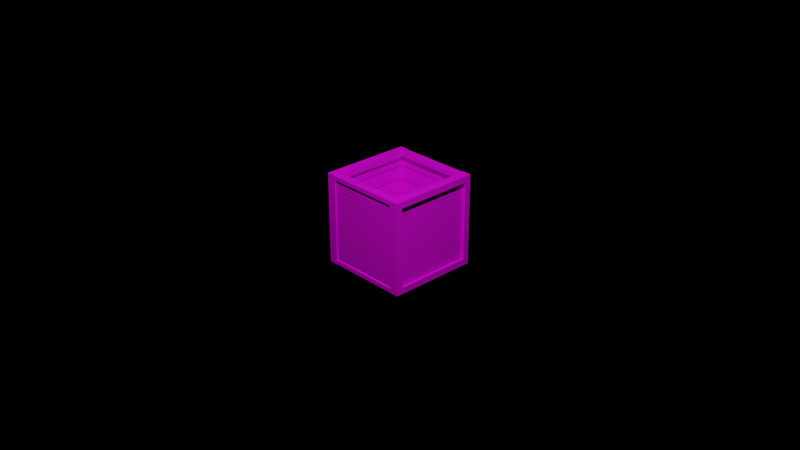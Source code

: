 # Source: Crate.blend  (saved by Blender 2.90.8; exported with 4.5.12 LTS)
import bpy
from mathutils import Matrix  # noqa: F401  (used for matrix-valued properties, if any)

bpy.ops.wm.read_factory_settings(use_empty=True)
scene = bpy.context.scene
scene.name = 'Scene'

# ---- collections
col_collection = bpy.data.collections.new('Collection'); scene.collection.children.link(col_collection)

# ---- images (referenced by path relative to the original .blend; pixels are not part of the script)
import os
ASSET_DIR = os.environ.get("B2B_ASSET_DIR", "")  # directory of the original .blend (textures are referenced by path, not embedded)
HERE = os.path.dirname(os.path.abspath(__file__))  # packed textures are extracted next to this script under _unpacked/

def load_image(name, relpath, width, height, colorspace="sRGB"):
    """Load a texture the original file referenced (path relative to the .blend, or extracted next to this script)."""
    p = next((c for c in (os.path.join(HERE, relpath), os.path.join(ASSET_DIR, relpath)) if relpath and os.path.exists(c)), "")
    if p:
        img = bpy.data.images.load(p, check_existing=True)
        img.name = name
    else:  # same state as the original file: an image datablock whose file is absent (Cycles renders it pink)
        img = bpy.data.images.new(name, width, height)
        img.source = "FILE"
        img.filepath = "//" + (relpath or name)
    img.colorspace_settings.name = colorspace
    return img
img_roughwoodboard_png = load_image('RoughWoodBoard.png', 'RoughWoodBoard.png', 1024, 1024, 'sRGB')

# ---- materials (node trees are filled in below, after node groups)
mat_woodenboards = bpy.data.materials.new('WoodenBoards')
mat_woodenboards.use_transparent_shadow = False

# ---- material node trees
mat_woodenboards.use_nodes = True; mat_woodenboards.node_tree.nodes.clear()
_N = mat_woodenboards.node_tree.nodes; _L = mat_woodenboards.node_tree.links
n0 = _N.new('ShaderNodeBsdfPrincipled'); n0.name = 'Principled BSDF'; n0.location = (10, 300)
n0.distribution = 'GGX'
n0.subsurface_method = 'BURLEY'
n0.inputs[3].default_value = 1.45
n0.inputs[27].default_value = (0.0, 0.0, 0.0, 1.0)
n0.inputs[28].default_value = 1.0
n1 = _N.new('ShaderNodeOutputMaterial'); n1.name = 'Material Output'; n1.location = (300, 300)
n2 = _N.new('ShaderNodeTexImage'); n2.name = 'Image Texture'; n2.location = (-280, 280)
n2.image = img_roughwoodboard_png
_L.new(n0.outputs[0], n1.inputs[0])
_L.new(n2.outputs[0], n0.inputs[0])
n1.is_active_output = True

# ---- world
world_world = bpy.data.worlds.new('World'); scene.world = world_world
world_world.use_nodes = True; world_world.node_tree.nodes.clear()
_N = world_world.node_tree.nodes; _L = world_world.node_tree.links
n0 = _N.new('ShaderNodeOutputWorld'); n0.name = 'World Output'; n0.location = (300, 300)
n1 = _N.new('ShaderNodeBackground'); n1.name = 'Background'; n1.location = (10, 300)
n1.inputs[0].default_value = (0.0, 0.0, 0.0, 1.0)
_L.new(n1.outputs[0], n0.inputs[0])
n0.is_active_output = True
world_world.color = (0.05088, 0.05088, 0.05088)
world_world.use_sun_shadow = False
world_world.sun_shadow_jitter_overblur = 0.0

# ---- cameras
cam_camera = bpy.data.cameras.new('Camera')
cam_camera.clip_end = 100.0
cam_camera.ortho_scale = 7.314

# ---- lights
light_light = bpy.data.lights.new('Light', 'POINT')
light_light.transmission_factor = 0.0
light_light.energy = 1000.0
light_light.shadow_soft_size = 0.1
light_light.shadow_maximum_resolution = 0.006
light_light.use_absolute_resolution = True

# ---- meshes
me_bedx = bpy.data.meshes.new('bedx+')
me_bedx.from_pydata([(-0.5001, 0.4986, 0.5), (-0.4, 0.4986, 0.5), (-0.4, 0.4986, -0.5001), (0.5001, -0.4297, 0.4301), (0.4001, -0.4297, 0.4301), (0.4001, 0.4289, 0.4301), (0.4001, -0.4997, 0.5001), (0.4001, 0.4989, 0.5001), (0.5001, -0.4997, 0.5001), (0.5001, 0.4989, 0.5001), (0.5001, 0.4289, 0.4301), (-0.4, 0.4286, -0.4301), (-0.5, 0.4986, -0.5001), (-0.5, 0.4286, -0.4301), (-0.5, 0.4286, 0.43), (-0.4, -0.4297, 0.43), (-0.5, -0.4297, 0.43), (-0.5, 0.4289, 0.43), (-0.5001, -0.4997, 0.5001), (-0.5001, 0.4989, 0.5001), (-0.4, -0.4997, 0.5001), (-0.4, 0.4989, 0.5001), (-0.4, 0.4289, 0.43), (-0.4, 0.4286, 0.43), (-0.4, -0.4998, -0.4999), (-0.5, -0.4998, -0.4999), (-0.4, -0.4298, -0.4299), (-0.4, -0.4298, 0.4302), (-0.5001, -0.4998, 0.5002), (-0.5, -0.4298, -0.4299), (-0.5, -0.4298, 0.4302), (-0.4, -0.4998, 0.5002), (0.4001, 0.4286, 0.43), (0.4001, 0.4286, -0.4301), (0.5001, 0.4286, 0.43), (0.4001, -0.4298, -0.4299), (0.4001, -0.4298, 0.4302), (0.5001, -0.4298, -0.4299), (0.5001, -0.4298, 0.4303), (0.5001, -0.4998, 0.5003), (0.5001, -0.4998, -0.4999), (0.4001, -0.4998, -0.4999), (0.4001, -0.4998, 0.5003), (0.5001, 0.4286, -0.4301), (-0.5, -0.43, -0.4299), (-0.4, -0.43, -0.4299), (-0.4, 0.4286, -0.4299), (-0.4, -0.5, -0.4999), (-0.4, 0.4986, -0.4999), (-0.5, -0.5, -0.4999), (0.4001, -0.43, -0.4299), (0.5001, -0.43, -0.4299), (0.5001, 0.4286, -0.4299), (0.5001, -0.5, -0.4999), (-0.5, 0.4286, -0.4299), (-0.5, 0.4986, -0.4999), (0.4001, 0.4286, -0.4299), (0.4001, 0.4986, -0.4999), (0.4001, -0.5, -0.4999), (0.5001, 0.4986, -0.4999), (0.4513, -0.488, -0.1196), (0.4513, -0.4879, 0.000374), (-0.4606, -0.4876, 0.000355), (-0.462, -0.4425, -0.1194), (-0.462, -0.4424, 0.000219), (0.4604, -0.4426, 0.000236), (-0.4606, -0.4877, -0.1196), (0.4604, -0.4426, -0.1194), (-0.4606, -0.4877, 0.2672), (-0.462, -0.4425, 0.2674), (0.4604, -0.4426, 0.2674), (-0.4606, -0.4876, 0.3871), (0.4513, -0.488, 0.2672), (0.4513, -0.4879, 0.3871), (-0.462, -0.4424, 0.387), (0.4604, -0.4426, 0.387), (-0.4606, -0.4154, 0.4862), (-0.462, -0.4152, 0.441), (0.4604, -0.4152, 0.4412), (-0.4606, -0.2786, 0.4861), (0.4513, -0.4154, 0.4865), (0.4513, -0.2786, 0.4864), (-0.462, -0.2787, 0.4409), (0.4604, -0.2787, 0.4411), (-0.4714, -0.2668, -0.4753), (-0.4262, -0.2666, -0.4768), (-0.4263, -0.2666, 0.4456), (-0.4713, -0.13, -0.4753), (-0.4716, -0.13, 0.4365), (-0.4261, -0.1301, -0.4768), (-0.4263, -0.1301, 0.4456), (-0.4716, -0.2668, 0.4365), (0.5001, 0.4986, -0.5001), (0.5001, 0.4986, 0.5001), (0.4001, 0.4986, 0.5001), (0.4001, 0.4986, -0.5001), (0.4461, -0.13, -0.4861), (-0.4658, -0.13, -0.4864), (0.4475, -0.1301, -0.4409), (0.4475, -0.2666, -0.4409), (-0.4749, -0.1301, -0.441), (-0.4658, -0.2668, -0.4864), (0.4461, -0.2668, -0.4861), (-0.4749, -0.2666, -0.4411), (0.4718, -0.4154, -0.4631), (0.4717, -0.2786, -0.4631), (0.4714, -0.2786, 0.4488), (0.4263, -0.4152, 0.4502), (0.4262, -0.2787, 0.4502), (0.4264, -0.2787, -0.4722), (0.4715, -0.4154, 0.4488), (0.4264, -0.4152, -0.4722), (0.4714, -0.13, 0.4488), (0.4717, -0.13, -0.4631), (0.4262, -0.1301, 0.4502), (0.4263, -0.2666, 0.4502), (0.4264, -0.1301, -0.4722), (0.4718, -0.2668, -0.4631), (0.4715, -0.2668, 0.4488), (0.4264, -0.2666, -0.4722), (-0.4658, -0.4154, -0.4864), (-0.4658, -0.2786, -0.4864), (0.4461, -0.2786, -0.4861), (0.4475, -0.4152, -0.4409), (0.4475, -0.2787, -0.4409), (-0.4749, -0.2787, -0.441), (0.4461, -0.4154, -0.4861), (-0.4749, -0.4152, -0.4411), (-0.462, -0.2666, 0.441), (-0.462, -0.1301, 0.4409), (0.4604, -0.1301, 0.4411), (-0.4606, -0.13, 0.4861), (-0.4606, -0.2668, 0.4862), (0.4513, -0.2668, 0.4865), (0.4604, -0.2666, 0.4412), (0.4513, -0.13, 0.4864), (-0.4716, -0.4154, 0.4365), (-0.4716, -0.2786, 0.4365), (-0.4713, -0.2786, -0.4753), (-0.4262, -0.4152, -0.4768), (-0.4261, -0.2787, -0.4768), (-0.4263, -0.2787, 0.4456), (-0.4714, -0.4154, -0.4753), (-0.4263, -0.4152, 0.4456), (-0.4261, 0.4952, -0.4949), (-0.4261, 0.4951, -0.4), (0.4857, 0.4948, -0.3999), (0.4872, 0.4497, -0.4947), (0.4872, 0.4496, -0.4001), (-0.4352, 0.4498, -0.4001), (0.4857, 0.4949, -0.4949), (-0.4352, 0.4498, -0.4947), (-0.4569, 0.4952, 0.4037), (-0.4569, 0.4951, 0.4987), (0.455, 0.4948, 0.4987), (0.4564, 0.4497, 0.4039), (0.4564, 0.4496, 0.4986), (-0.466, 0.4498, 0.4986), (0.455, 0.4949, 0.4037), (-0.466, 0.4498, 0.4039), (-0.4606, -0.4877, 0.009305), (-0.462, -0.4425, 0.0095), (0.4604, -0.4426, 0.009518), (-0.4606, -0.4876, 0.1293), (0.4513, -0.488, 0.009322), (0.4513, -0.4879, 0.1293), (-0.462, -0.4424, 0.1291), (0.4604, -0.4426, 0.1292), (0.4513, -0.488, 0.1382), (0.4513, -0.4879, 0.2582), (-0.4606, -0.4876, 0.2582), (-0.462, -0.4425, 0.1384), (-0.462, -0.4424, 0.2581), (0.4604, -0.4426, 0.2581), (-0.4606, -0.4877, 0.1382), (0.4604, -0.4426, 0.1384), (-0.4261, -0.4517, -0.4949), (-0.4261, -0.4518, -0.4), (0.4857, -0.452, -0.3999), (0.4872, -0.4972, -0.4947), (0.4872, -0.4973, -0.4001), (-0.4352, -0.4971, -0.4001), (0.4857, -0.452, -0.4949), (-0.4352, -0.497, -0.4947), (-0.4569, -0.4517, 0.4037), (-0.4569, -0.4518, 0.4987), (0.455, -0.452, 0.4987), (0.4564, -0.4972, 0.4039), (0.4564, -0.4973, 0.4986), (-0.466, -0.4971, 0.4986), (0.455, -0.452, 0.4037), (-0.466, -0.497, 0.4039), (-0.4714, -0.1201, -0.4753), (-0.4262, -0.1199, -0.4768), (-0.4263, -0.1199, 0.4456), (-0.4713, 0.01666, -0.4753), (-0.4716, 0.01666, 0.4365), (-0.4261, 0.01653, -0.4768), (-0.4263, 0.01653, 0.4456), (-0.4716, -0.1201, 0.4365), (0.4461, 0.01666, -0.4861), (-0.4658, 0.01666, -0.4864), (0.4475, 0.01653, -0.4409), (0.4475, -0.1199, -0.4409), (-0.4749, 0.01653, -0.441), (-0.4658, -0.1201, -0.4864), (0.4461, -0.1201, -0.4861), (-0.4749, -0.1199, -0.4411), (0.4714, 0.01666, 0.4488), (0.4717, 0.01666, -0.4631), (0.4262, 0.01653, 0.4502), (0.4263, -0.1199, 0.4502), (0.4264, 0.01653, -0.4722), (0.4718, -0.1201, -0.4631), (0.4715, -0.1201, 0.4488), (0.4264, -0.1199, -0.4722), (-0.462, -0.1199, 0.441), (-0.462, 0.01653, 0.4409), (0.4604, 0.01653, 0.4411), (-0.4606, 0.01666, 0.4861), (-0.4606, -0.1201, 0.4862), (0.4513, -0.1201, 0.4865), (0.4604, -0.1199, 0.4412), (0.4513, 0.01666, 0.4864), (-0.4714, 0.02651, -0.4753), (-0.4262, 0.02671, -0.4768), (-0.4263, 0.02671, 0.4456), (-0.4713, 0.1633, -0.4753), (-0.4716, 0.1633, 0.4365), (-0.4261, 0.1632, -0.4768), (-0.4263, 0.1632, 0.4456), (-0.4716, 0.02651, 0.4365), (0.4461, 0.1633, -0.4861), (-0.4658, 0.1633, -0.4864), (0.4475, 0.1632, -0.4409), (0.4475, 0.02671, -0.4409), (-0.4749, 0.1632, -0.441), (-0.4658, 0.02651, -0.4864), (0.4461, 0.02651, -0.4861), (-0.4749, 0.02671, -0.4411), (0.4714, 0.1633, 0.4488), (0.4717, 0.1633, -0.4631), (0.4262, 0.1632, 0.4502), (0.4263, 0.02671, 0.4502), (0.4264, 0.1632, -0.4722), (0.4718, 0.02651, -0.4631), (0.4715, 0.02651, 0.4488), (0.4264, 0.02671, -0.4722), (-0.462, 0.02671, 0.441), (-0.462, 0.1632, 0.4409), (0.4604, 0.1632, 0.4411), (-0.4606, 0.1633, 0.4861), (-0.4606, 0.02651, 0.4862), (0.4513, 0.02651, 0.4865), (0.4604, 0.02671, 0.4412), (0.4513, 0.1633, 0.4864), (0.4513, -0.488, -0.2485), (0.4513, -0.4879, -0.1286), (-0.4606, -0.4876, -0.1286), (-0.462, -0.4425, -0.2483), (-0.462, -0.4424, -0.1287), (0.4604, -0.4426, -0.1287), (-0.4605, -0.4877, -0.2485), (0.4604, -0.4426, -0.2483), (0.4513, -0.488, -0.3775), (0.4513, -0.4879, -0.2575), (-0.4605, -0.4876, -0.2575), (-0.462, -0.4425, -0.3773), (-0.462, -0.4424, -0.2576), (0.4604, -0.4426, -0.2576), (-0.4605, -0.4877, -0.3775), (0.4604, -0.4426, -0.3773), (-0.4714, 0.1752, -0.4753), (-0.4262, 0.1754, -0.4768), (-0.4263, 0.1754, 0.4456), (-0.4713, 0.312, -0.4753), (-0.4716, 0.312, 0.4365), (-0.4261, 0.3118, -0.4768), (-0.4263, 0.3118, 0.4456), (-0.4716, 0.1752, 0.4365), (0.4461, 0.312, -0.4861), (-0.4658, 0.312, -0.4864), (0.4475, 0.3118, -0.4409), (0.4475, 0.1754, -0.4409), (-0.4749, 0.3118, -0.441), (-0.4658, 0.1752, -0.4864), (0.4461, 0.1752, -0.4861), (-0.4749, 0.1754, -0.4411), (0.4714, 0.312, 0.4488), (0.4717, 0.312, -0.4631), (0.4262, 0.3118, 0.4502), (0.4263, 0.1754, 0.4502), (0.4264, 0.3118, -0.4722), (0.4718, 0.1752, -0.4631), (0.4715, 0.1752, 0.4488), (0.4264, 0.1754, -0.4722), (-0.462, 0.1754, 0.441), (-0.462, 0.3118, 0.4409), (0.4604, 0.3118, 0.4411), (-0.4606, 0.312, 0.4861), (-0.4606, 0.1752, 0.4862), (0.4513, 0.1752, 0.4865), (0.4604, 0.1754, 0.4412), (0.4513, 0.312, 0.4864), (-0.4606, 0.3254, 0.4862), (-0.462, 0.3256, 0.441), (0.4604, 0.3256, 0.4412), (-0.4606, 0.4622, 0.4861), (0.4513, 0.3254, 0.4865), (0.4513, 0.4622, 0.4864), (-0.462, 0.462, 0.4409), (0.4604, 0.462, 0.4411), (0.4718, 0.3254, -0.4631), (0.4717, 0.4622, -0.4631), (0.4714, 0.4622, 0.4488), (0.4263, 0.3256, 0.4502), (0.4262, 0.462, 0.4502), (0.4264, 0.462, -0.4722), (0.4715, 0.3254, 0.4488), (0.4264, 0.3256, -0.4722), (-0.4658, 0.3254, -0.4864), (-0.4658, 0.4622, -0.4864), (0.4461, 0.4622, -0.4861), (0.4475, 0.3256, -0.4409), (0.4475, 0.462, -0.4409), (-0.4749, 0.462, -0.441), (0.4461, 0.3254, -0.4861), (-0.4749, 0.3256, -0.4411), (-0.4716, 0.3254, 0.4365), (-0.4716, 0.4622, 0.4365), (-0.4713, 0.4622, -0.4753), (-0.4262, 0.3256, -0.4768), (-0.4261, 0.462, -0.4768), (-0.4263, 0.462, 0.4456), (-0.4714, 0.3254, -0.4753), (-0.4263, 0.3256, 0.4456)], [], [(0, 1, 2), (3, 4, 5), (4, 6, 7), (6, 8, 9), (10, 9, 8), (2, 1, 11), (5, 4, 7), (7, 6, 9), (3, 10, 8), (5, 7, 9), (10, 5, 9), (5, 10, 3), (12, 13, 14), (15, 16, 17), (16, 18, 19), (18, 20, 21), (22, 21, 20), (0, 14, 23), (17, 16, 19), (19, 18, 21), (15, 22, 20), (17, 19, 21), (22, 17, 21), (17, 22, 15), (24, 25, 26), (24, 26, 27), (25, 28, 29), (29, 30, 26), (31, 24, 27), (25, 24, 31), (30, 27, 26), (13, 11, 23), (25, 29, 26), (32, 33, 34), (31, 28, 25), (28, 30, 29), (35, 36, 37), (36, 38, 37), (2, 12, 0), (39, 40, 38), (40, 41, 37), (41, 35, 37), (40, 37, 38), (41, 42, 35), (41, 40, 39), (33, 43, 34), (39, 42, 41), (42, 36, 35), (44, 45, 46), (1, 0, 23), (1, 23, 11), (14, 13, 23), (45, 44, 47), (0, 12, 14), (46, 45, 48), (44, 49, 47), (50, 51, 52), (51, 50, 53), (45, 47, 48), (54, 55, 49), (46, 54, 44), (44, 54, 49), (55, 48, 47), (49, 55, 47), (56, 57, 58), (52, 56, 50), (58, 57, 53), (51, 53, 59), (57, 59, 53), (52, 51, 59), (50, 56, 58), (50, 58, 53), (60, 61, 62), (63, 64, 65), (61, 65, 64), (60, 66, 67), (67, 63, 65), (62, 61, 64), (62, 66, 60), (66, 63, 67), (68, 69, 70), (71, 68, 72), (71, 73, 74), (70, 69, 75), (72, 68, 70), (73, 75, 74), (69, 74, 75), (72, 73, 71), (76, 77, 78), (79, 76, 80), (79, 81, 82), (78, 77, 83), (80, 76, 78), (81, 83, 82), (77, 82, 83), (80, 81, 79), (84, 85, 86), (87, 88, 89), (85, 89, 90), (91, 84, 86), (87, 84, 91), (91, 88, 87), (86, 85, 90), (88, 90, 89), (92, 93, 43), (93, 94, 34), (94, 32, 34), (93, 34, 43), (94, 95, 32), (94, 93, 92), (92, 95, 94), (95, 33, 32), (96, 97, 98), (99, 98, 100), (101, 102, 103), (102, 99, 103), (97, 100, 98), (103, 99, 100), (96, 102, 101), (101, 97, 96), (104, 105, 106), (107, 108, 109), (105, 109, 108), (104, 110, 111), (111, 107, 109), (106, 105, 108), (106, 110, 104), (110, 107, 111), (112, 113, 114), (115, 114, 116), (117, 118, 119), (118, 115, 119), (113, 116, 114), (119, 115, 116), (112, 118, 117), (117, 113, 112), (120, 121, 122), (123, 124, 125), (121, 125, 124), (120, 126, 127), (127, 123, 125), (122, 121, 124), (122, 126, 120), (126, 123, 127), (128, 129, 130), (131, 132, 133), (134, 128, 130), (135, 130, 129), (131, 135, 129), (133, 132, 134), (133, 135, 131), (132, 128, 134), (136, 137, 138), (139, 140, 141), (137, 141, 140), (136, 142, 143), (143, 139, 141), (138, 137, 140), (138, 142, 136), (142, 139, 143), (144, 145, 146), (147, 148, 149), (145, 149, 148), (144, 150, 151), (151, 147, 149), (146, 145, 148), (146, 150, 144), (150, 147, 151), (152, 153, 154), (155, 156, 157), (153, 157, 156), (152, 158, 159), (159, 155, 157), (154, 153, 156), (154, 158, 152), (158, 155, 159), (160, 161, 162), (163, 160, 164), (163, 165, 166), (162, 161, 167), (164, 160, 162), (165, 167, 166), (161, 166, 167), (164, 165, 163), (168, 169, 170), (171, 172, 173), (169, 173, 172), (168, 174, 175), (175, 171, 173), (170, 169, 172), (170, 174, 168), (174, 171, 175), (176, 177, 178), (179, 180, 181), (177, 181, 180), (176, 182, 183), (183, 179, 181), (178, 177, 180), (178, 182, 176), (182, 179, 183), (184, 185, 186), (187, 188, 189), (185, 189, 188), (184, 190, 191), (191, 187, 189), (186, 185, 188), (186, 190, 184), (190, 187, 191), (192, 193, 194), (195, 196, 197), (193, 197, 198), (199, 192, 194), (195, 192, 199), (199, 196, 195), (194, 193, 198), (196, 198, 197), (200, 201, 202), (203, 202, 204), (205, 206, 207), (206, 203, 207), (201, 204, 202), (207, 203, 204), (200, 206, 205), (205, 201, 200), (208, 209, 210), (211, 210, 212), (213, 214, 215), (214, 211, 215), (209, 212, 210), (215, 211, 212), (208, 214, 213), (213, 209, 208), (216, 217, 218), (219, 220, 221), (222, 216, 218), (223, 218, 217), (219, 223, 217), (221, 220, 222), (221, 223, 219), (220, 216, 222), (224, 225, 226), (227, 228, 229), (225, 229, 230), (231, 224, 226), (227, 224, 231), (231, 228, 227), (226, 225, 230), (228, 230, 229), (232, 233, 234), (235, 234, 236), (237, 238, 239), (238, 235, 239), (233, 236, 234), (239, 235, 236), (232, 238, 237), (237, 233, 232), (240, 241, 242), (243, 242, 244), (245, 246, 247), (246, 243, 247), (241, 244, 242), (247, 243, 244), (240, 246, 245), (245, 241, 240), (248, 249, 250), (251, 252, 253), (254, 248, 250), (255, 250, 249), (251, 255, 249), (253, 252, 254), (253, 255, 251), (252, 248, 254), (256, 257, 258), (259, 260, 261), (257, 261, 260), (256, 262, 263), (263, 259, 261), (258, 257, 260), (258, 262, 256), (262, 259, 263), (264, 265, 266), (267, 268, 269), (265, 269, 268), (264, 270, 271), (271, 267, 269), (266, 265, 268), (266, 270, 264), (270, 267, 271), (272, 273, 274), (275, 276, 277), (273, 277, 278), (279, 272, 274), (275, 272, 279), (279, 276, 275), (274, 273, 278), (276, 278, 277), (280, 281, 282), (283, 282, 284), (285, 286, 287), (286, 283, 287), (281, 284, 282), (287, 283, 284), (280, 286, 285), (285, 281, 280), (288, 289, 290), (291, 290, 292), (293, 294, 295), (294, 291, 295), (289, 292, 290), (295, 291, 292), (288, 294, 293), (293, 289, 288), (296, 297, 298), (299, 300, 301), (302, 296, 298), (303, 298, 297), (299, 303, 297), (301, 300, 302), (301, 303, 299), (300, 296, 302), (304, 305, 306), (307, 304, 308), (307, 309, 310), (306, 305, 311), (308, 304, 306), (309, 311, 310), (305, 310, 311), (308, 309, 307), (312, 313, 314), (315, 316, 317), (313, 317, 316), (312, 318, 319), (319, 315, 317), (314, 313, 316), (314, 318, 312), (318, 315, 319), (320, 321, 322), (323, 324, 325), (321, 325, 324), (320, 326, 327), (327, 323, 325), (322, 321, 324), (322, 326, 320), (326, 323, 327), (328, 329, 330), (331, 332, 333), (329, 333, 332), (328, 334, 335), (335, 331, 333), (330, 329, 332), (330, 334, 328), (334, 331, 335)])
me_bedx.polygons.foreach_set('use_smooth', [True] * 352)
_k = set([(0, 1), (0, 12), (0, 14), (1, 2), (1, 23), (2, 11), (2, 12), (3, 4), (3, 8), (3, 10), (4, 5), (4, 6), (5, 7), (5, 10), (6, 7), (6, 8), (7, 9), (8, 9), (9, 10), (11, 13), (11, 23), (12, 13), (13, 14), (14, 23), (15, 16), (15, 20), (15, 22), (16, 17), (16, 18), (17, 19), (17, 22), (18, 19), (18, 20), (19, 21), (20, 21), (21, 22), (24, 25), (24, 26), (24, 31), (25, 28), (25, 29), (26, 27), (26, 29), (27, 30), (27, 31), (28, 30), (28, 31), (29, 30), (32, 33), (32, 34), (32, 94), (33, 43), (33, 95), (34, 43), (34, 93), (35, 36), (35, 37), (35, 41), (36, 38), (36, 42), (37, 38), (37, 40), (38, 39), (39, 40), (39, 42), (40, 41), (41, 42), (43, 92), (44, 45), (44, 49), (44, 54), (45, 46), (45, 47), (46, 48), (46, 54), (47, 48), (47, 49), (48, 55), (49, 55), (50, 51), (50, 56), (50, 58), (51, 52), (51, 53), (52, 56), (52, 59), (53, 58), (53, 59), (54, 55), (56, 57), (57, 58), (57, 59), (60, 61), (60, 66), (60, 67), (61, 62), (61, 65), (62, 64), (62, 66), (63, 64), (63, 66), (63, 67), (64, 65), (65, 67), (68, 69), (68, 71), (68, 72), (69, 70), (69, 74), (70, 72), (70, 75), (71, 73), (71, 74), (72, 73), (73, 75), (74, 75), (76, 77), (76, 79), (76, 80), (77, 78), (77, 82), (78, 80), (78, 83), (79, 81), (79, 82), (80, 81), (81, 83), (82, 83), (84, 85), (84, 87), (84, 91), (85, 86), (85, 89), (86, 90), (86, 91), (87, 88), (87, 89), (88, 90), (88, 91), (89, 90), (92, 93), (92, 95), (93, 94), (94, 95), (96, 97), (96, 98), (96, 102), (97, 100), (97, 101), (98, 99), (98, 100), (99, 102), (99, 103), (100, 103), (101, 102), (101, 103), (104, 105), (104, 110), (104, 111), (105, 106), (105, 109), (106, 108), (106, 110), (107, 108), (107, 110), (107, 111), (108, 109), (109, 111), (112, 113), (112, 114), (112, 118), (113, 116), (113, 117), (114, 115), (114, 116), (115, 118), (115, 119), (116, 119), (117, 118), (117, 119), (120, 121), (120, 126), (120, 127), (121, 122), (121, 125), (122, 124), (122, 126), (123, 124), (123, 126), (123, 127), (124, 125), (125, 127), (128, 129), (128, 132), (128, 134), (129, 130), (129, 131), (130, 134), (130, 135), (131, 132), (131, 135), (132, 133), (133, 134), (133, 135), (136, 137), (136, 142), (136, 143), (137, 138), (137, 141), (138, 140), (138, 142), (139, 140), (139, 142), (139, 143), (140, 141), (141, 143), (144, 145), (144, 150), (144, 151), (145, 146), (145, 149), (146, 148), (146, 150), (147, 148), (147, 150), (147, 151), (148, 149), (149, 151), (152, 153), (152, 158), (152, 159), (153, 154), (153, 157), (154, 156), (154, 158), (155, 156), (155, 158), (155, 159), (156, 157), (157, 159), (160, 161), (160, 163), (160, 164), (161, 162), (161, 166), (162, 164), (162, 167), (163, 165), (163, 166), (164, 165), (165, 167), (166, 167), (168, 169), (168, 174), (168, 175), (169, 170), (169, 173), (170, 172), (170, 174), (171, 172), (171, 174), (171, 175), (172, 173), (173, 175), (176, 177), (176, 182), (176, 183), (177, 178), (177, 181), (178, 180), (178, 182), (179, 180), (179, 182), (179, 183), (180, 181), (181, 183), (184, 185), (184, 190), (184, 191), (185, 186), (185, 189), (186, 188), (186, 190), (187, 188), (187, 190), (187, 191), (188, 189), (189, 191), (192, 193), (192, 195), (192, 199), (193, 194), (193, 197), (194, 198), (194, 199), (195, 196), (195, 197), (196, 198), (196, 199), (197, 198), (200, 201), (200, 202), (200, 206), (201, 204), (201, 205), (202, 203), (202, 204), (203, 206), (203, 207), (204, 207), (205, 206), (205, 207), (208, 209), (208, 210), (208, 214), (209, 212), (209, 213), (210, 211), (210, 212), (211, 214), (211, 215), (212, 215), (213, 214), (213, 215), (216, 217), (216, 220), (216, 222), (217, 218), (217, 219), (218, 222), (218, 223), (219, 220), (219, 223), (220, 221), (221, 222), (221, 223), (224, 225), (224, 227), (224, 231), (225, 226), (225, 229), (226, 230), (226, 231), (227, 228), (227, 229), (228, 230), (228, 231), (229, 230), (232, 233), (232, 234), (232, 238), (233, 236), (233, 237), (234, 235), (234, 236), (235, 238), (235, 239), (236, 239), (237, 238), (237, 239), (240, 241), (240, 242), (240, 246), (241, 244), (241, 245), (242, 243), (242, 244), (243, 246), (243, 247), (244, 247), (245, 246), (245, 247), (248, 249), (248, 252), (248, 254), (249, 250), (249, 251), (250, 254), (250, 255), (251, 252), (251, 255), (252, 253), (253, 254), (253, 255), (256, 257), (256, 262), (256, 263), (257, 258), (257, 261), (258, 260), (258, 262), (259, 260), (259, 262), (259, 263), (260, 261), (261, 263), (264, 265), (264, 270), (264, 271), (265, 266), (265, 269), (266, 268), (266, 270), (267, 268), (267, 270), (267, 271), (268, 269), (269, 271), (272, 273), (272, 275), (272, 279), (273, 274), (273, 277), (274, 278), (274, 279), (275, 276), (275, 277), (276, 278), (276, 279), (277, 278), (280, 281), (280, 282), (280, 286), (281, 284), (281, 285), (282, 283), (282, 284), (283, 286), (283, 287), (284, 287), (285, 286), (285, 287), (288, 289), (288, 290), (288, 294), (289, 292), (289, 293), (290, 291), (290, 292), (291, 294), (291, 295), (292, 295), (293, 294), (293, 295), (296, 297), (296, 300), (296, 302), (297, 298), (297, 299), (298, 302), (298, 303), (299, 300), (299, 303), (300, 301), (301, 302), (301, 303), (304, 305), (304, 307), (304, 308), (305, 306), (305, 310), (306, 308), (306, 311), (307, 309), (307, 310), (308, 309), (309, 311), (310, 311), (312, 313), (312, 318), (312, 319), (313, 314), (313, 317), (314, 316), (314, 318), (315, 316), (315, 318), (315, 319), (316, 317), (317, 319), (320, 321), (320, 326), (320, 327), (321, 322), (321, 325), (322, 324), (322, 326), (323, 324), (323, 326), (323, 327), (324, 325), (325, 327), (328, 329), (328, 334), (328, 335), (329, 330), (329, 333), (330, 332), (330, 334), (331, 332), (331, 334), (331, 335), (332, 333), (333, 335)])
me_bedx.attributes.new('sharp_edge', 'BOOLEAN', 'EDGE').data.foreach_set('value', [ (min(e.vertices), max(e.vertices)) in _k for e in me_bedx.edges])
_uv = me_bedx.uv_layers.new(name='UVMap')
_uv.uv.foreach_set('vector', [0.0, 0.9998, 0.1, 0.9998, 0.1, 1.953e-06, 1.039e-06, 0.0, 0.1, 0.0, 0.1, 0.9283, 0.93, 0.07035, 1.0, 0.0002581, 1.0, 1.0, 0.9, 0.0, 1.0, 0.0, 1.0, 1.0, 0.07017, 0.9299, 0.0001899, 1.0, 0.00019, 0.0002581, 1.0, 0.9998, 2.008e-05, 0.9998, 0.93, 0.9297, 0.93, 0.9299, 0.93, 0.07035, 1.0, 1.0, 0.9, 1.0, 0.9, 0.0, 1.0, 1.0, 0.07017, 0.07035, 0.07017, 0.9299, 0.00019, 0.0002581, 0.786, 0.019, 0.786, 0.0, 0.8133, 0.0, 0.8133, 0.019, 0.786, 0.019, 0.8133, 0.0, 0.1, 0.9283, 0.0, 0.9283, 1.039e-06, 0.0, 0.0, 0.9998, 0.06999, 0.9297, 0.9298, 0.9297, 0.9, 0.0, 1.0, 0.0, 1.0, 0.9283, 0.9298, 0.07035, 0.9998, 0.0002581, 0.9998, 1.0, 0.0, 0.0, 0.1, 0.0, 0.1, 1.0, 0.07, 0.9299, 0.0, 1.0, 0.0, 0.000258, 0.6237, 0.4986, 0.6237, 0.5176, 0.5964, 0.5176, 0.9298, 0.9299, 0.9298, 0.07035, 0.9998, 1.0, 0.0, 1.0, 0.0, 0.0, 0.1, 1.0, 0.07, 0.07035, 0.07, 0.9299, 0.0, 0.000258, 0.8133, 0.019, 0.8133, 0.0, 0.8406, 0.0, 0.8406, 0.019, 0.8133, 0.019, 0.8406, 0.0, 1.0, 0.9283, 0.9, 0.9283, 0.9, 0.0, 0.7506, 0.2479, 0.7506, 0.2207, 0.7697, 0.2479, 0.7973, 0.5226, 0.7782, 0.5035, 0.7782, 0.2697, 0.0002097, 0.0002163, 1.0, 0.0002161, 0.07019, 0.07031, 1.599e-05, 0.9345, 0.0, 0.06892, 0.1, 0.9345, 0.7973, 0.2507, 0.7973, 0.5226, 0.7782, 0.2697, 1.798e-05, 0.0002097, 0.1, 0.0002108, 0.1, 1.0, 0.0, 0.06892, 0.1, 0.06891, 0.1, 0.9345, 0.6237, 0.7514, 0.5964, 0.7514, 0.5964, 0.5176, 0.7506, 0.2207, 0.7697, 0.2207, 0.7697, 0.2479, 0.1762, 0.5176, 0.1762, 0.7514, 0.1489, 0.5176, 0.1, 1.0, 0.0, 1.0, 1.798e-05, 0.0002097, 1.0, 0.0002161, 0.93, 0.07031, 0.07019, 0.07031, 0.9, 0.9345, 0.9, 0.0689, 1.0, 0.9345, 0.9, 0.0689, 1.0, 0.0689, 1.0, 0.9345, 0.1, 1.953e-06, 1.798e-05, 0.0, 0.0, 0.9998, 0.0, 0.0002161, 0.9998, 0.0002163, 0.06999, 0.07031, 0.7315, 0.2479, 0.7315, 0.2207, 0.7506, 0.2479, 0.7315, 0.2207, 0.7506, 0.2207, 0.7506, 0.2479, 0.9998, 0.0002163, 0.9298, 0.07031, 0.06999, 0.07031, 0.7591, 0.7944, 0.7591, 0.5226, 0.7782, 0.7754, 0.9, 0.0002258, 1.0, 0.0002267, 1.0, 1.0, 0.1762, 0.7514, 0.1489, 0.7514, 0.1489, 0.5176, 1.0, 1.0, 0.9, 1.0, 0.9, 0.0002258, 0.7591, 0.5226, 0.7782, 0.5416, 0.7782, 0.7754, 0.0, 0.0, 0.1, 0.0, 0.1, 0.9281, 0.5964, 0.4986, 0.6237, 0.4986, 0.5964, 0.5176, 2.008e-05, 0.9998, 0.07002, 0.9297, 0.93, 0.9297, 0.6237, 0.5176, 0.6237, 0.7514, 0.5964, 0.5176, 0.5467, 0.7493, 0.5467, 0.7765, 0.5276, 0.7493, 0.9998, 0.9998, 0.0, 0.9998, 0.9298, 0.9297, 0.9298, 0.9297, 0.9298, 0.07009, 0.9998, 0.9997, 0.5467, 0.7765, 0.5276, 0.7765, 0.5276, 0.7493, 0.9, 0.0, 1.0, 0.0, 1.0, 0.9281, 0.2053, 0.7493, 0.2053, 0.7765, 0.1862, 0.7493, 0.9298, 0.07009, 0.9998, 0.0, 0.9998, 0.9997, 0.07017, 0.9297, 0.0001889, 0.9997, 0.0001887, 0.0, 0.1, 0.9281, 0.0, 0.9281, 0.0, 0.0, 0.07017, 0.07009, 0.07017, 0.9297, 0.0001887, 0.0, 0.0001889, 0.9997, 0.0001909, 0.9997, 0.0001907, 0.0, 0.0001887, 0.0, 0.0001889, 0.9997, 0.0001907, 0.0, 0.07019, 0.9297, 0.000189, 0.9997, 0.0001898, 0.0, 1.0, 0.9281, 0.9, 0.9281, 0.9, 0.0, 0.0002057, 0.0, 0.0002049, 0.9997, 0.0002067, 0.0, 0.9298, 0.07009, 0.9998, 0.0, 0.9998, 0.9997, 0.0002049, 0.9997, 0.0002069, 0.9997, 0.0002067, 0.0, 0.9298, 0.9297, 0.9298, 0.07009, 0.9998, 0.9997, 0.07019, 0.07009, 0.07019, 0.9297, 0.0001898, 0.0, 0.2053, 0.7765, 0.1862, 0.7765, 0.1862, 0.7493, 0.9512, 0.3804, 0.9512, 0.5003, 0.03949, 0.5003, 0.03806, 0.3805, 0.03805, 0.5001, 0.9603, 0.5002, 0.9753, 0.2532, 0.9876, 0.2507, 0.9876, 0.5014, 0.901, 0.499, 0.9011, 0.2511, 0.9134, 0.5014, 0.9603, 0.3806, 0.03806, 0.3805, 0.9603, 0.5002, 0.9753, 0.501, 0.9753, 0.2532, 0.9876, 0.5014, 0.03949, 0.5003, 0.03949, 0.3803, 0.9512, 0.3804, 0.9011, 0.2511, 0.9134, 0.2507, 0.9134, 0.5014, 0.361, 0.499, 0.3733, 0.4986, 0.3733, 0.7493, 0.03948, 0.8869, 0.03949, 0.767, 0.9512, 0.767, 0.9846, 0.2503, 0.9845, 0.0025, 0.9969, 0.2507, 0.9603, 0.7672, 0.03805, 0.7672, 0.9603, 0.8868, 0.361, 0.7468, 0.361, 0.499, 0.3733, 0.7493, 0.9845, 0.0025, 0.9969, 0.0, 0.9969, 0.2507, 0.03805, 0.7672, 0.03805, 0.8868, 0.9603, 0.8868, 0.9512, 0.767, 0.9512, 0.8869, 0.03948, 0.8869, 0.9671, 0.5748, 0.9794, 0.5744, 0.9794, 0.8251, 0.03948, 0.2215, 0.03948, 0.08448, 0.9512, 0.08448, 0.9176, 0.8247, 0.9176, 0.5769, 0.93, 0.8251, 0.03968, 0.01573, 0.962, 0.01573, 0.03968, 0.1633, 0.9671, 0.8227, 0.9671, 0.5748, 0.9794, 0.8251, 0.9176, 0.5769, 0.93, 0.5744, 0.93, 0.8251, 0.962, 0.01573, 0.962, 0.1633, 0.03968, 0.1633, 0.9512, 0.08448, 0.9512, 0.2215, 0.03948, 0.2215, 0.0, 0.7497, 0.0124, 0.7493, 0.0124, 1.0, 0.6487, 0.9855, 0.6487, 0.7377, 0.6611, 0.9859, 0.9767, 0.2337, 0.9767, 0.3703, 0.05441, 0.3703, 0.0, 0.9975, 0.0, 0.7497, 0.0124, 1.0, 0.02476, 0.3704, 0.02476, 0.2335, 0.9363, 0.2335, 0.9363, 0.2335, 0.9363, 0.3704, 0.02476, 0.3704, 0.05441, 0.2337, 0.9767, 0.2337, 0.05441, 0.3703, 0.6487, 0.7377, 0.6611, 0.7352, 0.6611, 0.9859, 1.0, 0.9998, 0.0002097, 0.9998, 0.93, 0.9297, 0.1489, 0.4986, 0.1762, 0.4986, 0.1489, 0.5176, 0.1762, 0.4986, 0.1762, 0.5176, 0.1489, 0.5176, 0.0002097, 0.9998, 0.07019, 0.9297, 0.93, 0.9297, 1.0, 0.9998, 0.0, 0.9998, 0.93, 0.9297, 0.9, 0.9998, 1.0, 0.9998, 1.0, 1.803e-05, 1.0, 1.803e-05, 0.9, 1.6e-05, 0.9, 0.9998, 0.0, 0.9998, 0.07, 0.9297, 0.93, 0.9297, 0.9506, 0.501, 0.9505, 0.2532, 0.9629, 0.5014, 0.9474, 0.1766, 0.9474, 0.3241, 0.02512, 0.3241, 0.6338, 0.9835, 0.6338, 0.7356, 0.6461, 0.9859, 0.6338, 0.7356, 0.6461, 0.7352, 0.6461, 0.9859, 0.9505, 0.2532, 0.9629, 0.2507, 0.9629, 0.5014, 0.02512, 0.1766, 0.9474, 0.1766, 0.02512, 0.3241, 0.01402, 0.3704, 0.01395, 0.2335, 0.01368, 0.2335, 0.01368, 0.2335, 0.01374, 0.3704, 0.01402, 0.3704, 0.963, 0.08471, 0.963, 0.2217, 0.05146, 0.2217, 0.9502, 0.08491, 0.9502, 0.2215, 0.0279, 0.2215, 0.9423, 0.5769, 0.9547, 0.5744, 0.9547, 0.8251, 0.9134, 0.499, 0.9134, 0.2511, 0.9258, 0.5014, 0.0279, 0.08491, 0.9502, 0.08491, 0.0279, 0.2215, 0.9424, 0.8247, 0.9423, 0.5769, 0.9547, 0.8251, 0.05146, 0.2217, 0.05146, 0.08471, 0.963, 0.08471, 0.9134, 0.2511, 0.9258, 0.2507, 0.9258, 0.5014, 0.4845, 0.9967, 0.4845, 0.7489, 0.4968, 0.9971, 0.9502, 0.2337, 0.9502, 0.3703, 0.0279, 0.3703, 0.9258, 0.499, 0.9258, 0.2511, 0.9382, 0.5014, 0.9258, 0.2511, 0.9382, 0.2507, 0.9382, 0.5014, 0.4845, 0.7489, 0.4968, 0.7464, 0.4968, 0.9971, 0.0279, 0.2337, 0.9502, 0.2337, 0.0279, 0.3703, 0.05146, 0.3704, 0.05146, 0.2335, 0.963, 0.2335, 0.963, 0.2335, 0.963, 0.3704, 0.05146, 0.3704, 0.01368, 0.08471, 0.01374, 0.2217, 0.01402, 0.2217, 0.9474, 0.016, 0.9474, 0.1635, 0.02512, 0.1635, 0.9474, 0.0025, 0.9598, 0.0, 0.9598, 0.2507, 0.9598, 0.2482, 0.9598, 0.0004, 0.9722, 0.2507, 0.02512, 0.016, 0.9474, 0.016, 0.02512, 0.1635, 0.9475, 0.2503, 0.9474, 0.0025, 0.9598, 0.2507, 0.01402, 0.2217, 0.01395, 0.08471, 0.01368, 0.08471, 0.9598, 0.0004, 0.9722, 0.0, 0.9722, 0.2507, 0.962, 0.1764, 0.962, 0.3239, 0.03968, 0.3239, 0.03948, 0.3703, 0.03948, 0.2333, 0.9512, 0.2333, 0.03968, 0.1764, 0.962, 0.1764, 0.03968, 0.3239, 0.3771, 0.7489, 0.3894, 0.7464, 0.3894, 0.9971, 0.3771, 0.9967, 0.3771, 0.7489, 0.3894, 0.9971, 0.9351, 0.2482, 0.9351, 0.0004, 0.9474, 0.2507, 0.9512, 0.2333, 0.9512, 0.3703, 0.03948, 0.3703, 0.9351, 0.0004, 0.9474, 0.0, 0.9474, 0.2507, 0.9363, 0.08471, 0.9363, 0.2217, 0.02476, 0.2217, 0.9767, 0.08491, 0.9767, 0.2215, 0.05441, 0.2215, 0.9794, 0.5769, 0.9918, 0.5744, 0.9918, 0.8251, 0.0259, 0.9975, 0.0259, 0.7497, 0.0383, 1.0, 0.05441, 0.08491, 0.9767, 0.08491, 0.05441, 0.2215, 0.9795, 0.8247, 0.9794, 0.5769, 0.9918, 0.8251, 0.02476, 0.2217, 0.02476, 0.08471, 0.9363, 0.08471, 0.0259, 0.7497, 0.0383, 0.7493, 0.0383, 1.0, 0.07389, 0.005164, 0.07389, 0.1001, 0.9856, 0.1001, 0.6991, 0.4986, 0.7249, 0.4986, 0.7249, 0.7493, 0.07387, 1.0, 0.06478, 0.951, 0.9871, 0.9508, 0.005164, 0.9963, 0.005181, 0.996, 0.00536, 0.9509, 0.6991, 0.7493, 0.6991, 0.4986, 0.7249, 0.7493, 0.9856, 0.9997, 0.07387, 1.0, 0.9871, 0.9508, 0.9856, 0.1001, 0.9856, 0.005181, 0.07389, 0.005164, 0.005181, 0.996, 0.005377, 0.9508, 0.00536, 0.9509, 0.04314, 0.9035, 0.04314, 0.9984, 0.9549, 0.9984, 0.5172, 0.4986, 0.543, 0.4986, 0.543, 0.7493, 0.04314, 0.9962, 0.03405, 0.9508, 0.9563, 0.9507, 0.9569, 1.0, 0.04511, 0.9997, 0.9659, 0.951, 0.5172, 0.7493, 0.5172, 0.4986, 0.543, 0.7493, 0.9549, 0.996, 0.04314, 0.9962, 0.9563, 0.9507, 0.9549, 0.9984, 0.9549, 0.9035, 0.04314, 0.9035, 0.04511, 0.9997, 0.04367, 0.9508, 0.9659, 0.951, 0.8929, 0.5748, 0.9052, 0.5744, 0.9052, 0.8251, 0.03949, 0.6292, 0.03949, 0.5092, 0.9512, 0.5092, 0.2438, 0.9967, 0.2438, 0.7489, 0.2562, 0.9971, 0.9603, 0.5094, 0.03805, 0.5094, 0.9603, 0.629, 0.8929, 0.8227, 0.8929, 0.5748, 0.9052, 0.8251, 0.2438, 0.7489, 0.2562, 0.7464, 0.2562, 0.9971, 0.03805, 0.5094, 0.03805, 0.629, 0.9603, 0.629, 0.9512, 0.5092, 0.9512, 0.6292, 0.03949, 0.6292, 0.9512, 0.6381, 0.9512, 0.7581, 0.03949, 0.758, 0.03805, 0.6383, 0.03805, 0.7579, 0.9603, 0.7579, 0.93, 0.5769, 0.9423, 0.5744, 0.9423, 0.8251, 0.4425, 0.7468, 0.4426, 0.499, 0.4549, 0.7493, 0.9603, 0.6383, 0.03805, 0.6383, 0.9603, 0.7579, 0.93, 0.8247, 0.93, 0.5769, 0.9423, 0.8251, 0.03949, 0.758, 0.03949, 0.6381, 0.9512, 0.6381, 0.4426, 0.499, 0.4549, 0.4986, 0.4549, 0.7493, 0.07389, 1.0, 0.07389, 0.9044, 0.9856, 0.9044, 0.9871, 0.005377, 0.9871, 0.09998, 0.0648, 0.09997, 0.0383, 0.7518, 0.0507, 0.7493, 0.0507, 1.0, 0.005165, 0.04832, 0.005181, 0.04806, 0.00536, 0.002939, 0.0648, 0.00536, 0.9871, 0.005377, 0.0648, 0.09997, 0.0383, 0.9996, 0.0383, 0.7518, 0.0507, 1.0, 0.9856, 0.9044, 0.9856, 1.0, 0.07389, 1.0, 0.005181, 0.04806, 0.005377, 0.002788, 0.00536, 0.002939, 0.04314, 0.0956, 0.04314, 1.615e-05, 0.9549, 0.0, 0.9563, 0.9037, 0.9563, 0.9983, 0.03405, 0.9983, 0.04314, 0.048, 0.03405, 0.002616, 0.9563, 0.002464, 0.1254, 0.9975, 0.1254, 0.7497, 0.1377, 1.0, 0.03405, 0.9037, 0.9563, 0.9037, 0.03405, 0.9983, 0.9549, 0.04775, 0.04314, 0.048, 0.9563, 0.002464, 0.9549, 0.0, 0.9549, 0.09558, 0.04314, 0.0956, 0.1254, 0.7497, 0.1377, 0.7493, 0.1377, 1.0, 0.0136, 0.7497, 0.0259, 0.7493, 0.0259, 1.0, 0.4018, 0.9967, 0.4018, 0.7489, 0.4142, 0.9971, 0.9767, 0.3805, 0.9767, 0.5171, 0.05441, 0.5171, 0.0135, 0.9975, 0.0136, 0.7497, 0.0259, 1.0, 0.02476, 0.5172, 0.02476, 0.3803, 0.9363, 0.3803, 0.9363, 0.3803, 0.9363, 0.5172, 0.02476, 0.5172, 0.05441, 0.3805, 0.9767, 0.3805, 0.05441, 0.5171, 0.4018, 0.7489, 0.4142, 0.7464, 0.4142, 0.9971, 0.9547, 0.8247, 0.9547, 0.5769, 0.9671, 0.8251, 0.9474, 0.3352, 0.9474, 0.4827, 0.02512, 0.4827, 0.9103, 0.2482, 0.9104, 0.0004, 0.9227, 0.2507, 0.9104, 0.0004, 0.9227, 0.0, 0.9227, 0.2507, 0.9547, 0.5769, 0.9671, 0.5744, 0.9671, 0.8251, 0.02512, 0.3352, 0.9474, 0.3352, 0.02512, 0.4827, 0.01402, 0.5172, 0.01395, 0.3803, 0.01368, 0.3803, 0.01368, 0.3803, 0.01374, 0.5172, 0.01402, 0.5172, 0.9227, 0.2503, 0.9227, 0.0025, 0.9351, 0.2507, 0.9502, 0.3805, 0.9502, 0.5171, 0.0279, 0.5171, 0.4302, 0.9947, 0.4302, 0.7468, 0.4425, 0.9971, 0.4302, 0.7468, 0.4425, 0.7464, 0.4425, 0.9971, 0.9227, 0.0025, 0.9351, 0.0, 0.9351, 0.2507, 0.0279, 0.3805, 0.9502, 0.3805, 0.0279, 0.5171, 0.05146, 0.5172, 0.05146, 0.3803, 0.963, 0.3803, 0.963, 0.3803, 0.963, 0.5172, 0.05146, 0.5172, 0.962, 0.3349, 0.962, 0.4825, 0.03968, 0.4825, 0.03948, 0.5171, 0.03948, 0.3801, 0.9512, 0.3801, 0.03968, 0.3349, 0.962, 0.3349, 0.03968, 0.4825, 0.3894, 0.7489, 0.4018, 0.7464, 0.4018, 0.9971, 0.3895, 0.9967, 0.3894, 0.7489, 0.4018, 0.9971, 0.9722, 0.2482, 0.9722, 0.0004, 0.9845, 0.2507, 0.9512, 0.3801, 0.9512, 0.5171, 0.03948, 0.5171, 0.9722, 0.0004, 0.9845, 0.0, 0.9845, 0.2507, 0.0508, 0.7497, 0.0632, 0.7493, 0.0632, 1.0, 0.676, 0.9517, 0.676, 0.7038, 0.6884, 0.9521, 0.9767, 0.5273, 0.9767, 0.6639, 0.05441, 0.6639, 0.0508, 0.9975, 0.0508, 0.7497, 0.0632, 1.0, 0.02476, 0.664, 0.02476, 0.5271, 0.9363, 0.5271, 0.9363, 0.5271, 0.9363, 0.664, 0.02476, 0.664, 0.05441, 0.5273, 0.9767, 0.5273, 0.05441, 0.6639, 0.676, 0.7038, 0.6884, 0.7013, 0.6884, 0.9521, 0.9382, 0.501, 0.9382, 0.2532, 0.9505, 0.5014, 0.9474, 0.4937, 0.9474, 0.6412, 0.02512, 0.6412, 0.9052, 0.8227, 0.9053, 0.5748, 0.9176, 0.8251, 0.9053, 0.5748, 0.9176, 0.5744, 0.9176, 0.8251, 0.9382, 0.2532, 0.9505, 0.2507, 0.9505, 0.5014, 0.9749, 0.4935, 0.05259, 0.4935, 0.9749, 0.641, 0.01402, 0.664, 0.01395, 0.5271, 0.01368, 0.5271, 0.01368, 0.5271, 0.01374, 0.664, 0.01402, 0.664, 0.9629, 0.501, 0.9629, 0.2532, 0.9753, 0.5014, 0.9502, 0.5273, 0.9502, 0.6639, 0.0279, 0.6639, 0.2757, 0.9835, 0.2757, 0.7356, 0.2881, 0.9859, 0.2757, 0.7356, 0.2881, 0.7352, 0.2881, 0.9859, 0.9629, 0.2532, 0.9753, 0.2507, 0.9753, 0.5014, 0.0279, 0.5273, 0.9502, 0.5273, 0.0279, 0.6639, 0.05146, 0.664, 0.05146, 0.5271, 0.963, 0.5271, 0.963, 0.5271, 0.963, 0.664, 0.05146, 0.664, 0.962, 0.4935, 0.962, 0.641, 0.03968, 0.641, 0.03948, 0.664, 0.03948, 0.527, 0.9512, 0.527, 0.03968, 0.4935, 0.962, 0.4935, 0.03968, 0.641, 0.2608, 0.7377, 0.2731, 0.7352, 0.2731, 0.9859, 0.2608, 0.9855, 0.2608, 0.7377, 0.2731, 0.9859, 0.2234, 0.9947, 0.2235, 0.7468, 0.2358, 0.9971, 0.9512, 0.527, 0.9512, 0.664, 0.03948, 0.664, 0.2235, 0.7468, 0.2358, 0.7464, 0.2358, 0.9971, 0.9512, 0.2515, 0.9512, 0.3714, 0.03949, 0.3714, 0.03806, 0.2517, 0.03806, 0.3713, 0.9603, 0.3713, 0.9876, 0.2532, 1.0, 0.2507, 1.0, 0.5014, 0.5467, 0.7468, 0.5468, 0.499, 0.5591, 0.7493, 0.9603, 0.2517, 0.03806, 0.2517, 0.9603, 0.3713, 0.9877, 0.501, 0.9876, 0.2532, 1.0, 0.5014, 0.03949, 0.3714, 0.0395, 0.2515, 0.9512, 0.2515, 0.5468, 0.499, 0.5591, 0.4986, 0.5591, 0.7493, 0.9512, 0.1226, 0.9512, 0.2425, 0.0395, 0.2425, 0.03806, 0.1228, 0.03806, 0.2424, 0.9603, 0.2424, 0.7467, 0.7249, 0.7591, 0.7225, 0.7591, 0.9732, 0.898, 0.2482, 0.898, 0.0004, 0.9103, 0.2507, 0.9603, 0.1228, 0.03806, 0.1228, 0.9603, 0.2424, 0.7468, 0.9728, 0.7467, 0.7249, 0.7591, 0.9732, 0.0395, 0.2425, 0.0395, 0.1226, 0.9512, 0.1226, 0.898, 0.0004, 0.9103, 0.0, 0.9103, 0.2507, 0.0, 0.7497, 0.0124, 0.7493, 0.0124, 1.0, 0.6487, 0.9855, 0.6487, 0.7377, 0.6611, 0.9859, 0.9767, 0.6761, 0.9767, 0.8127, 0.05441, 0.8127, 0.0, 0.9975, 0.0, 0.7497, 0.0124, 1.0, 0.02476, 0.8129, 0.02476, 0.6759, 0.9363, 0.6759, 0.9363, 0.6759, 0.9363, 0.8129, 0.02476, 0.8129, 0.05441, 0.6761, 0.9767, 0.6761, 0.05441, 0.8127, 0.6487, 0.7377, 0.6611, 0.7352, 0.6611, 0.9859, 0.9506, 0.501, 0.9505, 0.2532, 0.9629, 0.5014, 0.9474, 0.6544, 0.9474, 0.8019, 0.02512, 0.8019, 0.6338, 0.9835, 0.6338, 0.7356, 0.6461, 0.9859, 0.6338, 0.7356, 0.6461, 0.7352, 0.6461, 0.9859, 0.9505, 0.2532, 0.9629, 0.2507, 0.9629, 0.5014, 0.02512, 0.6544, 0.9474, 0.6544, 0.02512, 0.8019, 0.01402, 0.8129, 0.01395, 0.6759, 0.01368, 0.6759, 0.01368, 0.6759, 0.01374, 0.8129, 0.01402, 0.8129, 0.4845, 0.9967, 0.4845, 0.7489, 0.4968, 0.9971, 0.9502, 0.6761, 0.9502, 0.8127, 0.0279, 0.8127, 0.9258, 0.499, 0.9258, 0.2511, 0.9382, 0.5014, 0.9258, 0.2511, 0.9382, 0.2507, 0.9382, 0.5014, 0.4845, 0.7489, 0.4968, 0.7464, 0.4968, 0.9971, 0.0279, 0.6761, 0.9502, 0.6761, 0.0279, 0.8127, 0.05146, 0.8129, 0.05146, 0.6759, 0.963, 0.6759, 0.963, 0.6759, 0.963, 0.8129, 0.05146, 0.8129, 0.962, 0.6542, 0.962, 0.8018, 0.03968, 0.8018, 0.03948, 0.8128, 0.03948, 0.6758, 0.9512, 0.6758, 0.03968, 0.6542, 0.962, 0.6542, 0.03968, 0.8018, 0.3771, 0.7489, 0.3894, 0.7464, 0.3894, 0.9971, 0.3771, 0.9967, 0.3771, 0.7489, 0.3894, 0.9971, 0.9351, 0.2482, 0.9351, 0.0004, 0.9474, 0.2507, 0.9512, 0.6758, 0.9512, 0.8128, 0.03948, 0.8128, 0.9351, 0.0004, 0.9474, 0.0, 0.9474, 0.2507, 0.9671, 0.5748, 0.9794, 0.5744, 0.9794, 0.8251, 0.03948, 0.9632, 0.03948, 0.8263, 0.9512, 0.8263, 0.9176, 0.8247, 0.9176, 0.5769, 0.93, 0.8251, 0.03968, 0.8166, 0.962, 0.8166, 0.03968, 0.9642, 0.9671, 0.8227, 0.9671, 0.5748, 0.9794, 0.8251, 0.9176, 0.5769, 0.93, 0.5744, 0.93, 0.8251, 0.962, 0.8166, 0.962, 0.9642, 0.03968, 0.9642, 0.9512, 0.8263, 0.9512, 0.9632, 0.03948, 0.9632, 0.963, 0.8263, 0.963, 0.9633, 0.05146, 0.9633, 0.9502, 0.8265, 0.9502, 0.9631, 0.0279, 0.9631, 0.9423, 0.5769, 0.9547, 0.5744, 0.9547, 0.8251, 0.9134, 0.499, 0.9134, 0.2511, 0.9258, 0.5014, 0.0279, 0.8265, 0.9502, 0.8265, 0.0279, 0.9631, 0.9424, 0.8247, 0.9423, 0.5769, 0.9547, 0.8251, 0.05146, 0.9633, 0.05146, 0.8263, 0.963, 0.8263, 0.9134, 0.2511, 0.9258, 0.2507, 0.9258, 0.5014, 0.01368, 0.8263, 0.01374, 0.9633, 0.01402, 0.9633, 0.9474, 0.8167, 0.9474, 0.9642, 0.02512, 0.9642, 0.9474, 0.0025, 0.9598, 0.0, 0.9598, 0.2507, 0.9598, 0.2482, 0.9598, 0.0004, 0.9722, 0.2507, 0.02512, 0.8167, 0.9474, 0.8167, 0.02512, 0.9642, 0.9475, 0.2503, 0.9474, 0.0025, 0.9598, 0.2507, 0.01402, 0.9633, 0.01395, 0.8263, 0.01368, 0.8263, 0.9598, 0.0004, 0.9722, 0.0, 0.9722, 0.2507, 0.9363, 0.8263, 0.9363, 0.9633, 0.02476, 0.9633, 0.9767, 0.8265, 0.9767, 0.9631, 0.05441, 0.9631, 0.9794, 0.5769, 0.9918, 0.5744, 0.9918, 0.8251, 0.0259, 0.9975, 0.0259, 0.7497, 0.0383, 1.0, 0.05441, 0.8265, 0.9767, 0.8265, 0.05441, 0.9631, 0.9795, 0.8247, 0.9794, 0.5769, 0.9918, 0.8251, 0.02476, 0.9633, 0.02476, 0.8263, 0.9363, 0.8263, 0.0259, 0.7497, 0.0383, 0.7493, 0.0383, 1.0])
me_bedx.materials.append(mat_woodenboards)
me_bedx.use_remesh_fix_poles = True
me_bedx.use_remesh_preserve_attributes = False
me_bedx.use_mirror_vertex_groups = False
me_bedx.update()
me_bedx.normals_split_custom_set([tuple(v) for v in zip(*[iter([-1.088e-11, 1.0, 1.027e-06, -1.026e-11, 1.0, 1.028e-06, -1.931e-11, 1.0, 1.005e-06, 1.949e-05, -1.759e-12, -1.0, 1.944e-05, 0.0, -1.0, 2.008e-05, -2.207e-11, -1.0, -1.0, 0.0, -1.405e-05, -1.0, 0.0, -1.405e-05, -1.0, 0.0, -1.405e-05, -1.067e-05, 0.0, 1.0, -1.074e-05, 0.0, 1.0, -9.625e-06, 0.0, 1.0, 1.0, -3.562e-08, 1.397e-05, 1.0, 0.0, 1.447e-05, 1.0, -1.009e-06, 3.192e-07, 1.0, 1.532e-05, 1.6e-05, 1.0, -2.116e-06, 1.729e-05, 1.0, 1.471e-05, 1.605e-05, -1.0, 0.0, -1.405e-05, -1.0, 0.0, -1.405e-05, -1.0, 0.0, -1.405e-05, -9.549e-06, 0.0, 1.0, -1.067e-05, 0.0, 1.0, -9.625e-06, 0.0, 1.0, 1.0, -1.116e-06, -1.18e-06, 1.0, -3.562e-08, 1.397e-05, 1.0, -1.009e-06, 3.192e-07, 1.051e-05, 0.7071, -0.7071, 6.772e-06, 0.7071, -0.7071, 1.056e-05, 0.7071, -0.7071, 1.43e-05, 0.7071, -0.7071, 1.051e-05, 0.7071, -0.7071, 1.056e-05, 0.7071, -0.7071, 2.008e-05, -2.207e-11, -1.0, 2.013e-05, -2.383e-11, -1.0, 1.949e-05, -1.759e-12, -1.0, -1.0, -3.092e-06, -1.852e-05, -1.0, -3.959e-06, -1.857e-05, -1.0, 4.819e-06, -1.802e-05, 2.008e-05, -1.661e-12, -1.0, 2.013e-05, 0.0, -1.0, 1.949e-05, -2.085e-11, -1.0, -1.0, 0.0, -1.447e-05, -1.0, 0.0, -1.447e-05, -1.0, 0.0, -1.447e-05, -1.067e-05, 0.0, 1.0, -1.074e-05, 0.0, 1.0, -9.625e-06, 0.0, 1.0, 1.0, -4.156e-08, 2.802e-05, 1.0, 0.0, 2.852e-05, 1.0, -1.177e-06, 1.437e-05, -1.056e-05, -0.7071, 0.7071, -1.43e-05, -0.7071, 0.7071, -1.051e-05, -0.7071, 0.7071, -1.0, 0.0, -1.447e-05, -1.0, 0.0, -1.447e-05, -1.0, 0.0, -1.447e-05, -9.549e-06, 0.0, 1.0, -1.067e-05, 0.0, 1.0, -9.625e-06, 0.0, 1.0, 1.0, -1.302e-06, 1.287e-05, 1.0, -4.156e-08, 2.802e-05, 1.0, -1.177e-06, 1.437e-05, 1.089e-05, 0.7071, -0.7071, 7.524e-06, 0.7071, -0.7071, 1.093e-05, 0.7071, -0.7071, 1.43e-05, 0.7071, -0.7071, 1.089e-05, 0.7071, -0.7071, 1.093e-05, 0.7071, -0.7071, 1.949e-05, -2.085e-11, -1.0, 1.944e-05, -2.251e-11, -1.0, 2.008e-05, -1.661e-12, -1.0, 6.772e-06, 0.7071, -0.7071, 1.056e-05, 0.7071, -0.7071, 1.051e-05, 0.7071, -0.7071, 1.0, 8.544e-06, 1.767e-05, 1.0, 1.188e-05, 1.743e-05, 1.0, -2.187e-05, 1.991e-05, -1.0, 4.256e-06, -1.8e-05, -1.0, -4.069e-06, -1.852e-05, -1.0, 3.963e-06, -1.802e-05, 0.0, 1.0, 0.0, 0.0, 1.0, -5.342e-08, 0.0, 1.0, -4.249e-09, 1.0, -2.298e-05, 1.999e-05, 1.0, 8.544e-06, 1.767e-05, 1.0, -2.187e-05, 1.991e-05, 0.0, -1.0, 1.795e-08, 0.0, -1.0, 1.988e-08, 0.0, -1.0, -8.532e-09, 0.0, 1.0, -5.342e-08, 0.0, 1.0, -5.767e-08, 0.0, 1.0, -4.249e-09, 0.0, -1.0, 6.799e-08, 0.0, -1.0, 7.34e-08, 0.0, -1.0, 5.407e-09, 1.056e-05, 0.7071, -0.7071, 1.43e-05, 0.7071, -0.7071, 1.051e-05, 0.7071, -0.7071, 0.0, -1.0, 0.0, 0.0, -1.0, 6.66e-10, 0.0, -1.0, 5.297e-11, 0.0, -1.0, -8.532e-09, 0.0, -1.0, -1.046e-08, 0.0, -1.0, 1.795e-08, -1.0, -4.069e-06, -1.852e-05, -1.0, -4.949e-06, -1.857e-05, -1.0, 3.963e-06, -1.802e-05, 0.0, 1.0, 0.0, 0.0, 1.0, -1.689e-08, 0.0, 1.0, -1.344e-09, 0.0, 1.0, -1.689e-08, 0.0, 1.0, -1.824e-08, 0.0, 1.0, -1.344e-09, -1.931e-11, 1.0, 1.005e-06, -1.993e-11, 1.0, 1.003e-06, -1.088e-11, 1.0, 1.027e-06, 1.0, -1.192e-05, 1.901e-05, 1.0, -4.72e-06, 1.861e-05, 1.0, -1.166e-05, 1.9e-05, 6.772e-06, 0.7071, -0.7071, 1.056e-05, 0.7071, -0.7071, 1.051e-05, 0.7071, -0.7071, 1.056e-05, 0.7071, -0.7071, 1.43e-05, 0.7071, -0.7071, 1.051e-05, 0.7071, -0.7071, 1.0, -4.72e-06, 1.861e-05, 1.0, -3.959e-06, 1.857e-05, 1.0, -1.166e-05, 1.9e-05, -1.0, 3.405e-06, -1.699e-05, -1.0, -3.255e-06, -1.742e-05, -1.0, 3.17e-06, -1.7e-05, 0.0, -1.0, 1.391e-08, 0.0, -1.0, 1.524e-08, 0.0, -1.0, -4.347e-09, 0.0, -1.0, 6.66e-10, 0.0, -1.0, 7.189e-10, 0.0, -1.0, 5.297e-11, 0.0, -1.0, -4.347e-09, 0.0, -1.0, -5.674e-09, 0.0, -1.0, 1.391e-08, -1.0, -3.255e-06, -1.742e-05, -1.0, -3.959e-06, -1.746e-05, -1.0, 3.17e-06, -1.7e-05, -1.941e-05, 1.061e-06, 1.0, -2.013e-05, 1.145e-06, 1.0, -1.113e-05, 8.454e-08, 1.0, -6.772e-06, -0.7071, 0.7071, -1.056e-05, -0.7071, 0.7071, -1.051e-05, -0.7071, 0.7071, 1.0, -2.116e-06, 1.729e-05, 1.0, -3.959e-06, 1.743e-05, 1.0, 1.471e-05, 1.605e-05, 0.0, -1.0, 0.0, 0.0, -1.0, 6.799e-08, 0.0, -1.0, 5.407e-09, -1.43e-05, -0.7071, 0.7071, -1.43e-05, -0.7071, 0.7071, -1.43e-05, -0.7071, 0.7071, -1.0, 5.108e-06, -1.8e-05, -1.0, -3.092e-06, -1.852e-05, -1.0, 4.819e-06, -1.802e-05, 1.0, 1.178e-06, 2.967e-05, 1.0, 3.76e-08, 1.496e-05, 1.0, 1.065e-06, 2.821e-05, -1.43e-05, -0.7071, 0.7071, -1.43e-05, -0.7071, 0.7071, -1.43e-05, -0.7071, 0.7071, -2.013e-05, -2.207e-11, 1.0, -2.013e-05, -2.383e-11, 1.0, -2.013e-05, -1.759e-12, 1.0, -1.505e-05, -0.7071, 0.7071, -1.05e-05, -0.7071, 0.7071, -1.056e-05, -0.7071, 0.7071, 1.0, 3.76e-08, 1.496e-05, 1.0, 0.0, 1.447e-05, 1.0, 1.065e-06, 2.821e-05, -1.0, 0.0, -1.447e-05, -1.0, 0.0, -1.447e-05, -1.0, 0.0, -1.447e-05, -1.113e-05, 8.454e-08, 1.0, -1.041e-05, 0.0, 1.0, -1.941e-05, 1.061e-06, 1.0, -1.0, 0.0, -1.447e-05, -1.0, 0.0, -1.447e-05, -1.0, 0.0, -1.447e-05, 2.025e-05, 0.0, -1.0, 2.029e-05, 0.0, -1.0, 1.973e-05, 0.0, -1.0, 1.969e-05, 0.0, -1.0, 2.025e-05, 0.0, -1.0, 1.973e-05, 0.0, -1.0, -1.0, -1.065e-06, -1.549e-05, -1.0, -1.1e-06, -1.506e-05, -1.0, -1.054e-07, -2.723e-05, -2.013e-05, -1.759e-12, 1.0, -2.013e-05, 0.0, 1.0, -2.013e-05, -2.207e-11, 1.0, 1.015e-05, -1.015e-06, -1.0, 1.909e-05, -6.447e-08, -1.0, 1.075e-05, -9.502e-07, -1.0, 1.0, 3.958e-08, 1.497e-05, 1.0, 0.0, 1.447e-05, 1.0, 1.121e-06, 2.863e-05, 1.909e-05, -6.447e-08, -1.0, 1.969e-05, 0.0, -1.0, 1.075e-05, -9.502e-07, -1.0, 1.0, 1.24e-06, 3.013e-05, 1.0, 3.958e-08, 1.497e-05, 1.0, 1.121e-06, 2.863e-05, -1.0, 0.0, -2.852e-05, -1.0, -1.065e-06, -1.549e-05, -1.0, -1.054e-07, -2.723e-05, -1.05e-05, -0.7071, 0.7071, -6.019e-06, -0.7071, 0.7071, -1.056e-05, -0.7071, 0.7071, -0.0002829, -1.0, 0.0005493, -0.0002829, -1.0, 0.0005492, -0.0002829, -1.0, 0.0005507, 0.0001626, 1.0, -0.0005519, 0.0001626, 1.0, -0.000552, 0.0001626, 1.0, -0.000551, -1.799e-05, 0.003047, 1.0, -1.793e-05, 0.003048, 1.0, -1.992e-05, 0.003008, 1.0, 1.987e-05, 0.00432, -1.0, 2.021e-05, 0.004313, -1.0, 1.988e-05, 0.00432, -1.0, 0.0001626, 1.0, -0.0005509, 0.0001626, 1.0, -0.0005519, 0.0001626, 1.0, -0.000551, -1.999e-05, 0.003007, 1.0, -1.799e-05, 0.003047, 1.0, -1.992e-05, 0.003008, 1.0, -0.0002829, -1.0, 0.0005507, -0.0002829, -1.0, 0.0005508, -0.0002829, -1.0, 0.0005493, 2.021e-05, 0.004313, -1.0, 2.022e-05, 0.004313, -1.0, 1.988e-05, 0.00432, -1.0, 1.908e-05, 0.004312, -1.0, 1.906e-05, 0.004313, -1.0, 1.989e-05, 0.004299, -1.0, -0.0002829, -1.0, 0.0005502, -0.0002829, -1.0, 0.0005503, -0.0002829, -1.0, 0.0005498, -1.888e-05, 0.003007, 1.0, -1.698e-05, 0.003047, 1.0, -1.882e-05, 0.003009, 1.0, 0.0001637, 1.0, -0.0005514, 0.0001637, 1.0, -0.0005519, 0.0001637, 1.0, -0.0005515, 1.992e-05, 0.004298, -1.0, 1.908e-05, 0.004312, -1.0, 1.989e-05, 0.004299, -1.0, -1.698e-05, 0.003047, 1.0, -1.692e-05, 0.003048, 1.0, -1.882e-05, 0.003009, 1.0, 0.0001637, 1.0, -0.0005519, 0.0001637, 1.0, -0.000552, 0.0001637, 1.0, -0.0005515, -0.0002829, -1.0, 0.0005498, -0.0002829, -1.0, 0.0005497, -0.0002829, -1.0, 0.0005502, 8.009e-07, -1.0, -0.004335, 7.85e-07, -1.0, -0.004336, 1.285e-06, -1.0, -0.004324, -0.0003015, 0.0004826, 1.0, -0.0003015, 0.0004826, 1.0, -0.0003015, 0.0004826, 1.0, -2.04e-07, 1.0, -0.00301, 5.261e-07, 1.0, -0.003021, -1.798e-07, 1.0, -0.00301, 0.000181, -0.0004838, -1.0, 0.000181, -0.0004836, -1.0, 0.000181, -0.0004837, -1.0, 1.304e-06, -1.0, -0.004323, 8.009e-07, -1.0, -0.004335, 1.285e-06, -1.0, -0.004324, 5.261e-07, 1.0, -0.003021, 5.471e-07, 1.0, -0.003021, -1.798e-07, 1.0, -0.00301, 0.000181, -0.0004836, -1.0, 0.000181, -0.0004836, -1.0, 0.000181, -0.0004837, -1.0, -0.0003015, 0.0004826, 1.0, -0.0003015, 0.0004826, 1.0, -0.0003015, 0.0004826, 1.0, 0.004334, -1.0, 1.884e-06, 0.004334, -1.0, 1.87e-06, 0.004324, -1.0, 2.326e-06, 0.003008, 1.0, -2.033e-07, 0.003022, 1.0, 5.211e-07, 0.003008, 1.0, -1.793e-07, 1.0, -0.0004842, 0.0001801, 1.0, -0.0004835, 0.00018, 1.0, -0.0004904, 0.0001809, 0.004324, -1.0, 2.343e-06, 0.004334, -1.0, 1.884e-06, 0.004324, -1.0, 2.326e-06, -1.0, 0.0004826, -0.0003005, -1.0, 0.0004826, -0.0003005, -1.0, 0.0004822, -0.0003005, -1.0, 0.0004822, -0.0003005, -1.0, 0.0004822, -0.0003005, -1.0, 0.0004826, -0.0003005, 1.0, -0.0004911, 0.000181, 1.0, -0.0004842, 0.0001801, 1.0, -0.0004904, 0.0001809, 0.003022, 1.0, 5.211e-07, 0.003022, 1.0, 5.419e-07, 0.003008, 1.0, -1.793e-07, 1.0, 1.788e-05, 1.699e-05, 1.0, -9.761e-07, 1.842e-05, 1.0, 1.721e-05, 1.704e-05, -7.524e-06, -0.7071, 0.7071, -1.093e-05, -0.7071, 0.7071, -1.089e-05, -0.7071, 0.7071, -1.093e-05, -0.7071, 0.7071, -1.43e-05, -0.7071, 0.7071, -1.089e-05, -0.7071, 0.7071, 1.0, -9.761e-07, 1.842e-05, 1.0, -2.97e-06, 1.857e-05, 1.0, 1.721e-05, 1.704e-05, -1.0, 3.405e-06, -1.8e-05, -1.0, 1.017e-05, -1.751e-05, -1.0, 3.644e-06, -1.798e-05, 0.0, 1.0, 8.712e-09, 0.0, 1.0, 1.197e-08, 0.0, 1.0, -3.608e-08, 0.0, 1.0, -3.608e-08, 0.0, 1.0, -3.933e-08, 0.0, 1.0, 8.712e-09, -1.0, 1.017e-05, -1.751e-05, -1.0, 1.089e-05, -1.746e-05, -1.0, 3.644e-06, -1.798e-05, 1.878e-07, 1.0, 0.003008, -5.266e-07, 1.0, 0.003022, 1.641e-07, 1.0, 0.003009, -0.0001811, -0.0004838, 1.0, -0.0001811, -0.0004838, 1.0, -0.0001811, -0.0004838, 1.0, -1.304e-06, -1.0, 0.004324, -8.006e-07, -1.0, 0.004334, -1.285e-06, -1.0, 0.004324, -8.006e-07, -1.0, 0.004334, -7.847e-07, -1.0, 0.004334, -1.285e-06, -1.0, 0.004324, -5.266e-07, 1.0, 0.003022, -5.471e-07, 1.0, 0.003022, 1.641e-07, 1.0, 0.003009, -0.0001811, -0.0004838, 1.0, -0.0001811, -0.0004838, 1.0, -0.0001811, -0.0004838, 1.0, 0.0003015, 0.0004824, -1.0, 0.0003015, 0.0004824, -1.0, 0.0003016, 0.0004826, -1.0, 0.0003016, 0.0004826, -1.0, 0.0003016, 0.0004826, -1.0, 0.0003015, 0.0004824, -1.0, 1.0, 0.0004891, 0.0003006, 1.0, 0.0004898, 0.0003005, 1.0, 0.0004829, 0.0003015, -1.0, -0.0004842, -0.0001801, -1.0, -0.0004835, -0.00018, -1.0, -0.0004904, -0.000181, -0.003022, 1.0, -5.507e-07, -0.003022, 1.0, -5.704e-07, -0.003008, 1.0, 1.128e-07, -0.004324, -1.0, -1.352e-06, -0.004334, -1.0, -8.609e-07, -0.004325, -1.0, -1.334e-06, -1.0, -0.0004911, -0.0001811, -1.0, -0.0004842, -0.0001801, -1.0, -0.0004904, -0.000181, -0.003007, 1.0, 1.355e-07, -0.003022, 1.0, -5.507e-07, -0.003008, 1.0, 1.128e-07, 1.0, 0.0004829, 0.0003015, 1.0, 0.0004822, 0.0003016, 1.0, 0.0004891, 0.0003006, -0.004334, -1.0, -8.609e-07, -0.004335, -1.0, -8.454e-07, -0.004325, -1.0, -1.334e-06, -0.003008, 1.0, 2.033e-07, -0.003022, 1.0, -5.211e-07, -0.003008, 1.0, 1.793e-07, -1.0, -0.0004838, -0.0001801, -1.0, -0.000483, -0.00018, -1.0, -0.0004903, -0.000181, -0.004324, -1.0, -2.253e-07, -0.004334, -1.0, 2.381e-07, -0.004324, -1.0, -2.082e-07, -0.004334, -1.0, 2.381e-07, -0.004335, -1.0, 2.528e-07, -0.004324, -1.0, -2.082e-07, -0.003022, 1.0, -5.211e-07, -0.003022, 1.0, -5.419e-07, -0.003008, 1.0, 1.793e-07, -1.0, -0.0004911, -0.0001811, -1.0, -0.0004838, -0.0001801, -1.0, -0.0004903, -0.000181, 1.0, 0.0004829, 0.0003015, 1.0, 0.0004822, 0.0003016, 1.0, 0.0004891, 0.0003006, 1.0, 0.0004891, 0.0003006, 1.0, 0.0004898, 0.0003005, 1.0, 0.0004829, 0.0003015, 0.0003016, 0.0004826, -1.0, 0.0003016, 0.0004826, -1.0, 0.0003015, 0.0004824, -1.0, -0.0001821, -0.0004903, 1.0, -0.0001822, -0.000491, 1.0, -0.0001811, -0.0004844, 1.0, -5.292e-07, 1.0, 0.00302, -5.503e-07, 1.0, 0.003021, 1.797e-07, 1.0, 0.003009, -1.304e-06, -1.0, 0.004323, -8.006e-07, -1.0, 0.004335, -1.286e-06, -1.0, 0.004324, -0.000181, -0.0004838, 1.0, -0.0001821, -0.0004903, 1.0, -0.0001811, -0.0004844, 1.0, 2.04e-07, 1.0, 0.003008, -5.292e-07, 1.0, 0.00302, 1.797e-07, 1.0, 0.003009, 0.0003015, 0.0004824, -1.0, 0.0003015, 0.0004824, -1.0, 0.0003016, 0.0004826, -1.0, -8.006e-07, -1.0, 0.004335, -7.847e-07, -1.0, 0.004336, -1.286e-06, -1.0, 0.004324, 0.000181, -0.0004836, -1.0, 0.000181, -0.0004836, -1.0, 0.0001811, -0.0004838, -1.0, -0.0003015, 0.0004826, 1.0, -0.0003015, 0.0004826, 1.0, -0.0003015, 0.0004826, 1.0, 0.0001811, -0.0004838, -1.0, 0.000181, -0.0004836, -1.0, 0.0001811, -0.0004838, -1.0, 5.266e-07, 1.0, -0.003022, 5.471e-07, 1.0, -0.003022, -1.641e-07, 1.0, -0.003009, -1.878e-07, 1.0, -0.003009, 5.266e-07, 1.0, -0.003022, -1.641e-07, 1.0, -0.003009, 1.304e-06, -1.0, -0.004324, 8.009e-07, -1.0, -0.004335, 1.285e-06, -1.0, -0.004324, -0.0003015, 0.0004826, 1.0, -0.0003015, 0.0004826, 1.0, -0.0003015, 0.0004826, 1.0, 8.009e-07, -1.0, -0.004335, 7.85e-07, -1.0, -0.004335, 1.285e-06, -1.0, -0.004324, -1.0, 0.0004822, -0.0003005, -1.0, 0.0004822, -0.0003005, -1.0, 0.0004826, -0.0003005, 1.0, -0.0004842, 0.0001801, 1.0, -0.0004835, 0.00018, 1.0, -0.0004904, 0.0001809, 0.003022, 1.0, 5.507e-07, 0.003022, 1.0, 5.704e-07, 0.003008, 1.0, -1.128e-07, 0.004324, -1.0, 1.352e-06, 0.004334, -1.0, 8.301e-07, 0.004325, -1.0, 1.333e-06, 1.0, -0.0004911, 0.000181, 1.0, -0.0004842, 0.0001801, 1.0, -0.0004904, 0.0001809, 0.003007, 1.0, -1.355e-07, 0.003022, 1.0, 5.507e-07, 0.003008, 1.0, -1.128e-07, -1.0, 0.0004826, -0.0003005, -1.0, 0.0004826, -0.0003005, -1.0, 0.0004822, -0.0003005, 0.004334, -1.0, 8.301e-07, 0.004335, -1.0, 8.136e-07, 0.004325, -1.0, 1.333e-06, 0.000284, 1.0, 0.0006957, 0.000284, 1.0, 0.0006958, 0.000284, 1.0, 0.0006945, -0.0001637, -1.0, -0.0006978, -0.0001637, -1.0, -0.0006978, -0.0001637, -1.0, -0.0006978, -1.898e-05, -0.003018, 1.0, -1.9e-05, -0.003019, 1.0, -1.845e-05, -0.003009, 1.0, 1.739e-05, -0.004327, -1.0, 1.767e-05, -0.004334, -1.0, 1.74e-05, -0.004327, -1.0, -0.0001637, -1.0, -0.0006978, -0.0001637, -1.0, -0.0006978, -0.0001637, -1.0, -0.0006978, -1.843e-05, -0.003009, 1.0, -1.898e-05, -0.003018, 1.0, -1.845e-05, -0.003009, 1.0, 0.000284, 1.0, 0.0006945, 0.000284, 1.0, 0.0006945, 0.000284, 1.0, 0.0006957, 1.767e-05, -0.004334, -1.0, 1.768e-05, -0.004334, -1.0, 1.74e-05, -0.004327, -1.0, 0.000284, 1.0, 0.0006957, 0.000284, 1.0, 0.0006958, 0.000284, 1.0, 0.0006945, -0.0001637, -1.0, -0.0006971, -0.0001637, -1.0, -0.0006971, -0.0001637, -1.0, -0.0006965, -1.783e-05, -0.003018, 1.0, -1.784e-05, -0.003018, 1.0, -1.736e-05, -0.003009, 1.0, 1.631e-05, -0.004306, -1.0, 1.772e-05, -0.004333, -1.0, 1.636e-05, -0.004307, -1.0, -0.0001637, -1.0, -0.0006964, -0.0001637, -1.0, -0.0006971, -0.0001637, -1.0, -0.0006965, -1.735e-05, -0.003009, 1.0, -1.783e-05, -0.003018, 1.0, -1.736e-05, -0.003009, 1.0, 0.000284, 1.0, 0.0006945, 0.000284, 1.0, 0.0006945, 0.000284, 1.0, 0.0006957, 1.772e-05, -0.004333, -1.0, 1.777e-05, -0.004334, -1.0, 1.636e-05, -0.004307, -1.0, 2.02e-05, 0.004313, -1.0, 2.021e-05, 0.004313, -1.0, 1.987e-05, 0.00432, -1.0, -0.0002829, -1.0, 0.0005502, -0.0002829, -1.0, 0.0005503, -0.0002829, -1.0, 0.0005498, -1.999e-05, 0.003007, 1.0, -1.798e-05, 0.003047, 1.0, -1.992e-05, 0.003008, 1.0, 0.0001615, 1.0, -0.0005514, 0.0001625, 1.0, -0.0005594, 0.0001616, 1.0, -0.0005521, 1.986e-05, 0.00432, -1.0, 2.02e-05, 0.004313, -1.0, 1.987e-05, 0.00432, -1.0, -1.798e-05, 0.003047, 1.0, -1.792e-05, 0.003048, 1.0, -1.992e-05, 0.003008, 1.0, 0.0001625, 1.0, -0.0005594, 0.0001626, 1.0, -0.0005601, 0.0001616, 1.0, -0.0005521, -0.0002829, -1.0, 0.0005498, -0.0002829, -1.0, 0.0005497, -0.0002829, -1.0, 0.0005502, -0.0002829, -1.0, 0.0005497, -0.0002829, -1.0, 0.0005497, -0.0002829, -1.0, 0.0005497, 0.0001635, 1.0, -0.0005592, 0.0001637, 1.0, -0.0005606, 0.0001617, 1.0, -0.0005448, -1.688e-05, 0.003047, 1.0, -1.682e-05, 0.003048, 1.0, -1.882e-05, 0.003009, 1.0, 2.095e-05, 0.004298, -1.0, 2.023e-05, 0.004313, -1.0, 2.093e-05, 0.004298, -1.0, 0.0001615, 1.0, -0.0005433, 0.0001635, 1.0, -0.0005592, 0.0001617, 1.0, -0.0005448, -1.888e-05, 0.003007, 1.0, -1.688e-05, 0.003047, 1.0, -1.882e-05, 0.003009, 1.0, -0.0002829, -1.0, 0.0005497, -0.0002829, -1.0, 0.0005497, -0.0002829, -1.0, 0.0005497, 2.023e-05, 0.004313, -1.0, 2.021e-05, 0.004313, -1.0, 2.093e-05, 0.004298, -1.0, 0.0002829, 1.0, 0.0006951, 0.0002829, 1.0, 0.0006951, 0.000283, 1.0, 0.0006951, -0.0001637, -1.0, -0.0006972, -0.0001637, -1.0, -0.0006971, -0.0001637, -1.0, -0.0006978, -1.894e-05, -0.003019, 1.0, -1.896e-05, -0.003019, 1.0, -1.836e-05, -0.003009, 1.0, 1.64e-05, -0.004305, -1.0, 1.763e-05, -0.004333, -1.0, 1.645e-05, -0.004306, -1.0, -0.0001637, -1.0, -0.0006978, -0.0001637, -1.0, -0.0006972, -0.0001637, -1.0, -0.0006978, -1.834e-05, -0.003009, 1.0, -1.894e-05, -0.003019, 1.0, -1.836e-05, -0.003009, 1.0, 0.000283, 1.0, 0.0006951, 0.000283, 1.0, 0.0006951, 0.0002829, 1.0, 0.0006951, 1.763e-05, -0.004333, -1.0, 1.767e-05, -0.004334, -1.0, 1.645e-05, -0.004306, -1.0, 0.0002829, 1.0, 0.0006951, 0.0002829, 1.0, 0.0006951, 0.0002829, 1.0, 0.0006951, -0.0001637, -1.0, -0.0006972, -0.0001637, -1.0, -0.0006971, -0.0001637, -1.0, -0.0006978, -1.777e-05, -0.003019, 1.0, -1.775e-05, -0.003018, 1.0, -1.841e-05, -0.00303, 1.0, 1.739e-05, -0.004306, -1.0, 1.767e-05, -0.004312, -1.0, 1.74e-05, -0.004307, -1.0, -0.0001637, -1.0, -0.0006978, -0.0001637, -1.0, -0.0006972, -0.0001637, -1.0, -0.0006978, -1.843e-05, -0.00303, 1.0, -1.777e-05, -0.003019, 1.0, -1.841e-05, -0.00303, 1.0, 0.0002829, 1.0, 0.0006951, 0.000283, 1.0, 0.0006951, 0.0002829, 1.0, 0.0006951, 1.767e-05, -0.004312, -1.0, 1.768e-05, -0.004312, -1.0, 1.74e-05, -0.004307, -1.0, 0.004334, -1.0, 1.87e-06, 0.004334, -1.0, 1.852e-06, 0.004324, -1.0, 2.413e-06, 0.003008, 1.0, -1.92e-07, 0.003022, 1.0, 5.237e-07, 0.003008, 1.0, -1.683e-07, 1.0, -0.0004842, 0.0001801, 1.0, -0.0004835, 0.00018, 1.0, -0.0004904, 0.0001809, 0.004324, -1.0, 2.433e-06, 0.004334, -1.0, 1.87e-06, 0.004324, -1.0, 2.413e-06, -1.0, 0.0004826, -0.0003005, -1.0, 0.0004826, -0.0003005, -1.0, 0.0004822, -0.0003005, -1.0, 0.0004822, -0.0003005, -1.0, 0.0004822, -0.0003005, -1.0, 0.0004826, -0.0003005, 1.0, -0.0004911, 0.000181, 1.0, -0.0004842, 0.0001801, 1.0, -0.0004904, 0.0001809, 0.003022, 1.0, 5.237e-07, 0.003022, 1.0, 5.443e-07, 0.003008, 1.0, -1.683e-07, 1.899e-07, 1.0, 0.003008, -5.269e-07, 1.0, 0.003022, 1.661e-07, 1.0, 0.003008, -0.0001811, -0.0004838, 1.0, -0.0001811, -0.0004838, 1.0, -0.0001811, -0.0004838, 1.0, -1.304e-06, -1.0, 0.004324, -8.006e-07, -1.0, 0.004334, -1.285e-06, -1.0, 0.004324, -8.006e-07, -1.0, 0.004334, -7.847e-07, -1.0, 0.004335, -1.285e-06, -1.0, 0.004324, -5.269e-07, 1.0, 0.003022, -5.475e-07, 1.0, 0.003022, 1.661e-07, 1.0, 0.003008, -0.0001811, -0.0004838, 1.0, -0.0001811, -0.0004838, 1.0, -0.0001811, -0.0004838, 1.0, 0.0003015, 0.0004824, -1.0, 0.0003015, 0.0004824, -1.0, 0.0003016, 0.0004826, -1.0, 0.0003016, 0.0004826, -1.0, 0.0003016, 0.0004826, -1.0, 0.0003015, 0.0004824, -1.0, -0.003008, 1.0, 1.92e-07, -0.003022, 1.0, -5.258e-07, -0.003008, 1.0, 1.682e-07, -1.0, -0.0004831, -0.000181, -1.0, -0.000483, -0.000181, -1.0, -0.0004839, -0.0001811, -0.004324, -1.0, -2.028e-07, -0.004334, -1.0, 2.906e-07, -0.004324, -1.0, -1.846e-07, -0.004334, -1.0, 2.906e-07, -0.004335, -1.0, 3.062e-07, -0.004324, -1.0, -1.846e-07, -0.003022, 1.0, -5.258e-07, -0.003022, 1.0, -5.465e-07, -0.003008, 1.0, 1.682e-07, -1.0, -0.000484, -0.0001811, -1.0, -0.0004831, -0.000181, -1.0, -0.0004839, -0.0001811, 1.0, 0.0004829, 0.0003015, 1.0, 0.0004822, 0.0003016, 1.0, 0.0004891, 0.0003006, 1.0, 0.0004891, 0.0003006, 1.0, 0.0004898, 0.0003005, 1.0, 0.0004829, 0.0003015, 0.000181, -0.0004836, -1.0, 0.000181, -0.0004836, -1.0, 0.000181, -0.0004838, -1.0, -0.0003015, 0.0004826, 1.0, -0.0003015, 0.0004826, 1.0, -0.0003015, 0.0004826, 1.0, 0.000181, -0.0004838, -1.0, 0.000181, -0.0004836, -1.0, 0.000181, -0.0004838, -1.0, 5.265e-07, 1.0, -0.003022, 5.471e-07, 1.0, -0.003022, -1.661e-07, 1.0, -0.003008, -1.899e-07, 1.0, -0.003008, 5.265e-07, 1.0, -0.003022, -1.661e-07, 1.0, -0.003008, 1.304e-06, -1.0, -0.004324, 8.006e-07, -1.0, -0.004334, 1.285e-06, -1.0, -0.004324, -0.0003015, 0.0004826, 1.0, -0.0003015, 0.0004826, 1.0, -0.0003015, 0.0004826, 1.0, 8.006e-07, -1.0, -0.004334, 7.846e-07, -1.0, -0.004335, 1.285e-06, -1.0, -0.004324, 0.004335, -1.0, 1.856e-06, 0.004335, -1.0, 1.874e-06, 0.004346, -1.0, 1.327e-06, 0.003007, 1.0, -2.033e-07, 0.003022, 1.0, 5.204e-07, 0.003008, 1.0, -1.793e-07, 1.0, -0.0004842, 0.0001801, 1.0, -0.0004835, 0.00018, 1.0, -0.0004904, 0.0001809, 0.004346, -1.0, 1.307e-06, 0.004335, -1.0, 1.856e-06, 0.004346, -1.0, 1.327e-06, -1.0, 0.0004826, -0.0003005, -1.0, 0.0004826, -0.0003005, -1.0, 0.0004822, -0.0003005, -1.0, 0.0004822, -0.0003005, -1.0, 0.0004822, -0.0003005, -1.0, 0.0004826, -0.0003005, 1.0, -0.0004911, 0.000181, 1.0, -0.0004842, 0.0001801, 1.0, -0.0004904, 0.0001809, 0.003022, 1.0, 5.204e-07, 0.003022, 1.0, 5.412e-07, 0.003008, 1.0, -1.793e-07, 2.04e-07, 1.0, 0.003007, -5.261e-07, 1.0, 0.003023, 1.798e-07, 1.0, 0.003007, -0.0001811, -0.0004838, 1.0, -0.0001811, -0.0004838, 1.0, -0.0001811, -0.0004838, 1.0, -1.304e-06, -1.0, 0.004324, -8.006e-07, -1.0, 0.004334, -1.285e-06, -1.0, 0.004324, -8.006e-07, -1.0, 0.004334, -7.847e-07, -1.0, 0.004335, -1.285e-06, -1.0, 0.004324, -5.261e-07, 1.0, 0.003023, -5.471e-07, 1.0, 0.003023, 1.798e-07, 1.0, 0.003007, -0.0001811, -0.0004838, 1.0, -0.0001811, -0.0004838, 1.0, -0.0001811, -0.0004838, 1.0, 0.0003015, 0.0004824, -1.0, 0.0003015, 0.0004824, -1.0, 0.0003016, 0.0004826, -1.0, 0.0003016, 0.0004826, -1.0, 0.0003016, 0.0004826, -1.0, 0.0003015, 0.0004824, -1.0, -0.003007, 1.0, 2.033e-07, -0.003022, 1.0, -5.289e-07, -0.003008, 1.0, 1.79e-07, -1.0, -0.0004831, -0.000181, -1.0, -0.000483, -0.000181, -1.0, -0.0004839, -0.0001811, -0.004324, -1.0, -1.301e-06, -0.004356, -1.0, 2.494e-07, -0.004325, -1.0, -1.244e-06, -0.004356, -1.0, 2.494e-07, -0.004357, -1.0, 2.985e-07, -0.004325, -1.0, -1.244e-06, -0.003022, 1.0, -5.289e-07, -0.003023, 1.0, -5.5e-07, -0.003008, 1.0, 1.79e-07, -1.0, -0.000484, -0.0001811, -1.0, -0.0004831, -0.000181, -1.0, -0.0004839, -0.0001811, 1.0, 0.0004822, 0.0003005, 1.0, 0.0004822, 0.0003005, 1.0, 0.0004826, 0.0003005, 1.0, 0.0004826, 0.0003005, 1.0, 0.0004826, 0.0003005, 1.0, 0.0004822, 0.0003005, 0.000181, -0.0004836, -1.0, 0.000181, -0.0004836, -1.0, 0.000181, -0.0004838, -1.0, -0.0003005, 0.0004824, 1.0, -0.0003005, 0.0004824, 1.0, -0.0003004, 0.0004826, 1.0, 0.000181, -0.0004838, -1.0, 0.000181, -0.0004836, -1.0, 0.000181, -0.0004838, -1.0, 5.26e-07, 1.0, -0.003023, 5.471e-07, 1.0, -0.003023, -1.832e-07, 1.0, -0.003007, -2.075e-07, 1.0, -0.003007, 5.26e-07, 1.0, -0.003023, -1.832e-07, 1.0, -0.003007, 2.396e-06, -1.0, -0.004324, 8.381e-07, -1.0, -0.004356, 2.339e-06, -1.0, -0.004325, -0.0003004, 0.0004826, 1.0, -0.0003004, 0.0004826, 1.0, -0.0003005, 0.0004824, 1.0, 8.381e-07, -1.0, -0.004356, 7.888e-07, -1.0, -0.004357, 2.339e-06, -1.0, -0.004325, -0.000282, -1.0, 0.0005578, -0.0002819, -1.0, 0.0005584, -0.0002829, -1.0, 0.000551, 0.0001627, 1.0, -0.0005526, 0.0001626, 1.0, -0.000552, 0.0001636, 1.0, -0.0005594, -1.687e-05, 0.003047, 1.0, -1.681e-05, 0.003048, 1.0, -1.882e-05, 0.003008, 1.0, 1.992e-05, 0.004298, -1.0, 1.913e-05, 0.004313, -1.0, 1.989e-05, 0.004299, -1.0, 0.0001637, 1.0, -0.0005601, 0.0001627, 1.0, -0.0005526, 0.0001636, 1.0, -0.0005594, -1.888e-05, 0.003007, 1.0, -1.687e-05, 0.003047, 1.0, -1.882e-05, 0.003008, 1.0, -0.0002829, -1.0, 0.000551, -0.0002829, -1.0, 0.0005503, -0.000282, -1.0, 0.0005578, 1.913e-05, 0.004313, -1.0, 1.911e-05, 0.004313, -1.0, 1.989e-05, 0.004299, -1.0, -0.0002829, -1.0, 0.0005497, -0.0002829, -1.0, 0.0005497, -0.0002829, -1.0, 0.0005497, 0.0001636, 1.0, -0.0005507, 0.0001637, 1.0, -0.0005514, 0.0001627, 1.0, -0.0005435, -1.691e-05, 0.003047, 1.0, -1.685e-05, 0.003048, 1.0, -1.882e-05, 0.003009, 1.0, 2.091e-05, 0.004298, -1.0, 1.912e-05, 0.004334, -1.0, 2.084e-05, 0.004299, -1.0, 0.0001626, 1.0, -0.0005428, 0.0001636, 1.0, -0.0005507, 0.0001627, 1.0, -0.0005435, -1.888e-05, 0.003007, 1.0, -1.691e-05, 0.003047, 1.0, -1.882e-05, 0.003009, 1.0, -0.0002829, -1.0, 0.0005497, -0.0002829, -1.0, 0.0005497, -0.0002829, -1.0, 0.0005497, 1.912e-05, 0.004334, -1.0, 1.907e-05, 0.004335, -1.0, 2.084e-05, 0.004299, -1.0, 0.004334, -1.0, 8.411e-07, 0.004335, -1.0, 7.908e-07, 0.004303, -1.0, 2.375e-06, 0.003007, 1.0, -2.71e-07, 0.003022, 1.0, 5.083e-07, 0.003008, 1.0, -2.452e-07, 1.0, -0.0004842, 0.0001801, 1.0, -0.0004835, 0.00018, 1.0, -0.0004904, 0.0001809, 0.004302, -1.0, 2.433e-06, 0.004334, -1.0, 8.411e-07, 0.004303, -1.0, 2.375e-06, -1.0, 0.0004826, -0.0003005, -1.0, 0.0004826, -0.0003005, -1.0, 0.0004822, -0.0003005, -1.0, 0.0004822, -0.0003005, -1.0, 0.0004822, -0.0003005, -1.0, 0.0004826, -0.0003005, 1.0, -0.0004911, 0.000181, 1.0, -0.0004842, 0.0001801, 1.0, -0.0004904, 0.0001809, 0.003022, 1.0, 5.083e-07, 0.003022, 1.0, 5.308e-07, 0.003008, 1.0, -2.452e-07, 2.04e-07, 1.0, 0.003007, -5.261e-07, 1.0, 0.003023, 1.798e-07, 1.0, 0.003007, -0.0001811, -0.0004838, 1.0, -0.0001811, -0.0004838, 1.0, -0.0001811, -0.0004838, 1.0, -1.304e-06, -1.0, 0.004324, -8.006e-07, -1.0, 0.004334, -1.286e-06, -1.0, 0.004324, -8.006e-07, -1.0, 0.004334, -7.847e-07, -1.0, 0.004334, -1.286e-06, -1.0, 0.004324, -5.261e-07, 1.0, 0.003023, -5.471e-07, 1.0, 0.003024, 1.798e-07, 1.0, 0.003007, -0.0001811, -0.0004838, 1.0, -0.0001811, -0.0004838, 1.0, -0.0001811, -0.0004838, 1.0, 0.0003015, 0.0004824, -1.0, 0.0003015, 0.0004824, -1.0, 0.0003016, 0.0004826, -1.0, 0.0003016, 0.0004826, -1.0, 0.0003016, 0.0004826, -1.0, 0.0003015, 0.0004824, -1.0, -0.003007, 1.0, 2.71e-07, -0.003022, 1.0, -5.397e-07, -0.003008, 1.0, 2.442e-07, -1.0, -0.0004831, -0.000181, -1.0, -0.000483, -0.000181, -1.0, -0.0004839, -0.0001811, -0.004324, -1.0, -1.262e-06, -0.004356, -1.0, 2.467e-07, -0.004325, -1.0, -1.206e-06, -0.004356, -1.0, 2.467e-07, -0.004357, -1.0, 2.945e-07, -0.004325, -1.0, -1.206e-06, -0.003022, 1.0, -5.397e-07, -0.003023, 1.0, -5.63e-07, -0.003008, 1.0, 2.442e-07, -1.0, -0.000484, -0.0001811, -1.0, -0.0004831, -0.000181, -1.0, -0.0004839, -0.0001811, 1.0, 0.0004829, 0.0003015, 1.0, 0.0004822, 0.0003016, 1.0, 0.0004891, 0.0003006, 1.0, 0.0004891, 0.0003006, 1.0, 0.0004898, 0.0003005, 1.0, 0.0004829, 0.0003015, 0.000181, -0.0004836, -1.0, 0.000181, -0.0004836, -1.0, 0.000181, -0.0004838, -1.0, -0.0003015, 0.0004826, 1.0, -0.0003015, 0.0004826, 1.0, -0.0003015, 0.0004826, 1.0, 0.000181, -0.0004838, -1.0, 0.000181, -0.0004836, -1.0, 0.000181, -0.0004838, -1.0, 5.261e-07, 1.0, -0.003023, 5.471e-07, 1.0, -0.003024, -1.798e-07, 1.0, -0.003007, -2.04e-07, 1.0, -0.003007, 5.261e-07, 1.0, -0.003023, -1.798e-07, 1.0, -0.003007, 2.162e-07, -1.0, -0.004347, 1.813e-06, -1.0, -0.004314, 2.75e-07, -1.0, -0.004346, -0.0003015, 0.0004826, 1.0, -0.0003015, 0.0004826, 1.0, -0.0003015, 0.0004826, 1.0, 1.813e-06, -1.0, -0.004314, 1.863e-06, -1.0, -0.004313, 2.75e-07, -1.0, -0.004346, 8.048e-07, -1.0, -0.004355, 7.888e-07, -1.0, -0.004356, 1.292e-06, -1.0, -0.004347, -0.0003015, 0.0004826, 1.0, -0.0003015, 0.0004826, 1.0, -0.0003015, 0.0004826, 1.0, -2.04e-07, 1.0, -0.003008, 5.261e-07, 1.0, -0.003022, -1.798e-07, 1.0, -0.003009, 0.000181, -0.0004838, -1.0, 0.000181, -0.0004836, -1.0, 0.000181, -0.0004838, -1.0, 1.311e-06, -1.0, -0.004346, 8.048e-07, -1.0, -0.004355, 1.292e-06, -1.0, -0.004347, 5.261e-07, 1.0, -0.003022, 5.471e-07, 1.0, -0.003022, -1.798e-07, 1.0, -0.003009, 0.000181, -0.0004836, -1.0, 0.000181, -0.0004836, -1.0, 0.000181, -0.0004838, -1.0, -0.0003015, 0.0004826, 1.0, -0.0003015, 0.0004826, 1.0, -0.0003015, 0.0004826, 1.0, 1.0, 0.0004891, 0.0003006, 1.0, 0.0004898, 0.0003005, 1.0, 0.0004829, 0.0003015, -1.0, -0.0004842, -0.0001801, -1.0, -0.0004835, -0.00018, -1.0, -0.0004904, -0.000181, -0.003022, 1.0, -5.664e-07, -0.003022, 1.0, -5.878e-07, -0.003008, 1.0, 1.559e-07, -0.004323, -1.0, -1.307e-06, -0.004334, -1.0, -7.958e-07, -0.004324, -1.0, -1.288e-06, -1.0, -0.0004911, -0.0001811, -1.0, -0.0004842, -0.0001801, -1.0, -0.0004904, -0.000181, -0.003007, 1.0, 1.807e-07, -0.003022, 1.0, -5.664e-07, -0.003008, 1.0, 1.559e-07, 1.0, 0.0004829, 0.0003015, 1.0, 0.0004822, 0.0003016, 1.0, 0.0004891, 0.0003006, -0.004334, -1.0, -7.958e-07, -0.004334, -1.0, -7.796e-07, -0.004324, -1.0, -1.288e-06, 0.0003016, 0.0004826, -1.0, 0.0003016, 0.0004826, -1.0, 0.0003015, 0.0004824, -1.0, -0.0001821, -0.0004903, 1.0, -0.0001822, -0.000491, 1.0, -0.0001811, -0.0004844, 1.0, -5.292e-07, 1.0, 0.003022, -5.503e-07, 1.0, 0.003022, 1.797e-07, 1.0, 0.00301, -1.304e-06, -1.0, 0.004325, -8.006e-07, -1.0, 0.004334, -1.285e-06, -1.0, 0.004325, -0.000181, -0.0004838, 1.0, -0.0001821, -0.0004903, 1.0, -0.0001811, -0.0004844, 1.0, 2.04e-07, 1.0, 0.00301, -5.292e-07, 1.0, 0.003022, 1.797e-07, 1.0, 0.00301, 0.0003015, 0.0004824, -1.0, 0.0003015, 0.0004824, -1.0, 0.0003016, 0.0004826, -1.0, -8.006e-07, -1.0, 0.004334, -7.847e-07, -1.0, 0.004334, -1.285e-06, -1.0, 0.004325, -1.0, 0.0004822, -0.0003005, -1.0, 0.0004822, -0.0003005, -1.0, 0.0004826, -0.0003005, 1.0, -0.0004842, 0.0001801, 1.0, -0.0004835, 0.00018, 1.0, -0.0004904, 0.0001809, 0.003022, 1.0, 5.664e-07, 0.003022, 1.0, 5.878e-07, 0.003008, 1.0, -1.559e-07, 0.004324, -1.0, 1.307e-06, 0.004334, -1.0, 8.21e-07, 0.004324, -1.0, 1.289e-06, 1.0, -0.0004911, 0.000181, 1.0, -0.0004842, 0.0001801, 1.0, -0.0004904, 0.0001809, 0.003007, 1.0, -1.807e-07, 0.003022, 1.0, 5.664e-07, 0.003008, 1.0, -1.559e-07, -1.0, 0.0004826, -0.0003005, -1.0, 0.0004826, -0.0003005, -1.0, 0.0004822, -0.0003005, 0.004334, -1.0, 8.21e-07, 0.004334, -1.0, 8.056e-07, 0.004324, -1.0, 1.289e-06])] * 3)])

# ---- objects
ob_light = bpy.data.objects.new('Light', light_light)
ob_camera = bpy.data.objects.new('Camera', cam_camera)
ob_bedx = bpy.data.objects.new('bedx+', me_bedx)

# ---- transforms, parenting, visibility, modifiers, constraints
ob_light.location = (2.626, -2.415, 5.214)
ob_light.rotation_euler = (0.6503, 0.05522, 1.866)
ob_light.lock_rotations_4d = False
ob_light.empty_display_type = 'ARROWS'
ob_light.color = (0.0, 0.0, 0.0, 0.0)
ob_light.lineart.crease_threshold = 0.0
ob_camera.location = (7.359, -6.926, 4.958)
ob_camera.rotation_euler = (1.109, 0.0, 0.8149)
ob_camera.lock_rotations_4d = False
ob_camera.empty_display_type = 'ARROWS'
ob_camera.color = (0.0, 0.0, 0.0, 0.0)
ob_camera.display_type = 'WIRE'
ob_camera.lineart.crease_threshold = 0.0
ob_bedx.location = (0.0, 0.0, 0.0)
ob_bedx.rotation_euler = (1.571, -0.0, 0.0)
ob_bedx.lineart.crease_threshold = 0.0

# ---- collection membership
col_collection.objects.link(ob_light)
col_collection.objects.link(ob_camera)
col_collection.objects.link(ob_bedx)

# ---- scene / render settings (as saved in the file)
scene.camera = ob_camera
scene.frame_start = 1; scene.frame_end = 250; scene.frame_set(18)
scene.render.engine = 'BLENDER_EEVEE_NEXT'
scene.cycles.use_denoising = False
scene.cycles.samples = 128
scene.cycles.sampling_pattern = 'TABULATED_SOBOL'
scene.cycles.use_adaptive_sampling = False
scene.cycles.use_light_tree = False
scene.view_settings.view_transform = 'Filmic'
bpy.context.view_layer.update()
